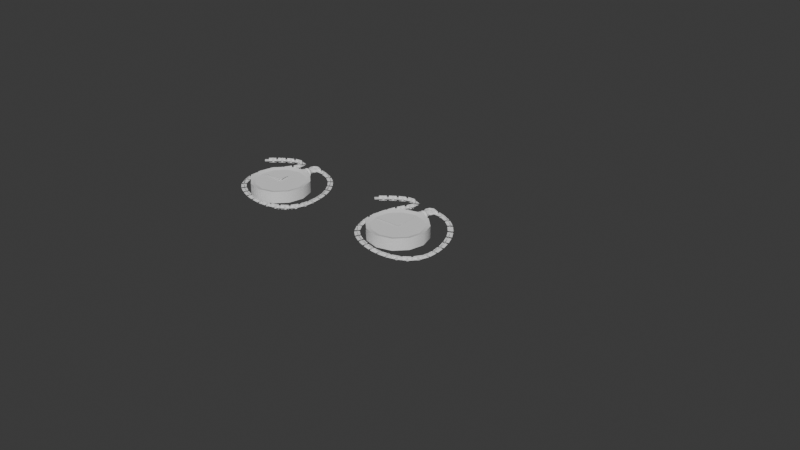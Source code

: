 # Source: watch.blend  (saved by Blender 4.2.66; exported with 4.5.12 LTS)
import bpy
from mathutils import Matrix  # noqa: F401  (used for matrix-valued properties, if any)

bpy.ops.wm.read_factory_settings(use_empty=True)
scene = bpy.context.scene
scene.name = 'Scene'

# ---- collections
col_collection = bpy.data.collections.new('Collection'); scene.collection.children.link(col_collection)

# ---- world
world_world = bpy.data.worlds.new('World'); scene.world = world_world
world_world.use_nodes = True; world_world.node_tree.nodes.clear()
_N = world_world.node_tree.nodes; _L = world_world.node_tree.links
n0 = _N.new('ShaderNodeOutputWorld'); n0.name = 'World Output'; n0.location = (300, 300)
n1 = _N.new('ShaderNodeBackground'); n1.name = 'Background'; n1.location = (10, 300)
n1.inputs[0].default_value = (0.05088, 0.05088, 0.05088, 1.0)
_L.new(n1.outputs[0], n0.inputs[0])
n0.is_active_output = True
world_world.color = (0.05088, 0.05088, 0.05088)
world_world.sun_shadow_jitter_overblur = 0.0

# ---- meshes
me_plane_004 = bpy.data.meshes.new('Plane.004')
me_plane_004.from_pydata([(0.01555, -0.03682, 0.01915), (-0.1477, -0.03682, 0.01915), (0.01555, -0.03682, -0.01915), (-0.1477, -0.03682, -0.01915), (0.01915, -0.03422, -0.01555), (0.01915, -0.03422, 0.1477), (-0.01915, -0.03422, -0.01555), (-0.01915, -0.03422, 0.1477), (-0.04361, 2.382e-08, 0.3155), (-0.04106, -0.006168, 0.3155), (-0.03489, -0.008723, 0.3155), (-0.02872, -0.006168, 0.3155), (-0.02617, 2.382e-08, 0.3155), (-0.02872, 0.006168, 0.3155), (-0.03489, 0.008723, 0.3155), (-0.04106, 0.006168, 0.3155), (-0.03084, 2.149e-08, 0.2847), (-0.02903, -0.006168, 0.2865), (-0.02467, -0.008723, 0.2908), (-0.02031, -0.006168, 0.2952), (-0.0185, 2.242e-08, 0.297), (-0.02031, 0.006168, 0.2952), (-0.02467, 0.008723, 0.2908), (-0.02903, 0.006168, 0.2865), (-4.105e-08, 2.053e-08, 0.2719), (-4.144e-08, -0.006168, 0.2744), (-4.237e-08, -0.008723, 0.2806), (-4.33e-08, -0.006168, 0.2868), (-4.369e-08, 2.184e-08, 0.2893), (-4.33e-08, 0.006168, 0.2868), (-4.237e-08, 0.008723, 0.2806), (-4.144e-08, 0.006168, 0.2744), (0.03084, 2.149e-08, 0.2847), (0.02903, -0.006168, 0.2865), (0.02467, -0.008723, 0.2908), (0.02031, -0.006168, 0.2952), (0.0185, 2.242e-08, 0.297), (0.02031, 0.006168, 0.2952), (0.02467, 0.008723, 0.2908), (0.02903, 0.006168, 0.2865), (0.04361, 2.382e-08, 0.3155), (0.04106, -0.006168, 0.3155), (0.03489, -0.008723, 0.3155), (0.02872, -0.006168, 0.3155), (0.02617, 2.382e-08, 0.3155), (0.02872, 0.006168, 0.3155), (0.03489, 0.008723, 0.3155), (0.04106, 0.006168, 0.3155), (0.03084, 2.615e-08, 0.3463), (0.02903, -0.006168, 0.3445), (0.02467, -0.008723, 0.3402), (0.02031, -0.006168, 0.3358), (0.0185, 2.522e-08, 0.334), (0.02031, 0.006168, 0.3358), (0.02467, 0.008723, 0.3402), (0.02903, 0.006168, 0.3445), (-5.423e-08, 2.711e-08, 0.3591), (-5.384e-08, -0.006168, 0.3566), (-5.291e-08, -0.008723, 0.3504), (-5.198e-08, -0.006168, 0.3442), (-5.159e-08, 2.58e-08, 0.3417), (-5.198e-08, 0.006168, 0.3442), (-5.291e-08, 0.008723, 0.3504), (-5.384e-08, 0.006168, 0.3566), (-0.03084, 2.615e-08, 0.3463), (-0.02903, -0.006168, 0.3445), (-0.02467, -0.008723, 0.3402), (-0.02031, -0.006168, 0.3358), (-0.0185, 2.522e-08, 0.334), (-0.02031, 0.006168, 0.3358), (-0.02467, 0.008723, 0.3402), (-0.02903, 0.006168, 0.3445), (-2.642e-08, -0.03498, 0.175), (-3.589e-08, -0.02369, 0.2377), (-0.01749, -0.0303, 0.175), (-0.01185, -0.02052, 0.2377), (-0.0303, -0.01749, 0.175), (-0.02052, -0.01185, 0.2377), (-0.03498, 1.212e-08, 0.175), (-0.02369, 1.904e-08, 0.2377), (-0.0303, 0.01749, 0.175), (-0.02052, 0.01185, 0.2377), (-0.01749, 0.0303, 0.175), (-0.01185, 0.02052, 0.2377), (-2.642e-08, 0.03498, 0.175), (-3.589e-08, 0.02369, 0.2377), (0.01749, 0.0303, 0.175), (0.01185, 0.02052, 0.2377), (0.0303, 0.01749, 0.175), (0.02052, 0.01185, 0.2377), (0.03498, 1.212e-08, 0.175), (0.02369, 1.904e-08, 0.2377), (0.0303, -0.01749, 0.175), (0.02052, -0.01185, 0.2377), (0.01749, -0.0303, 0.175), (0.01185, -0.02052, 0.2377), (-0.01749, -0.0303, 0.225), (-3.397e-08, -0.03498, 0.225), (-0.0303, -0.01749, 0.225), (-0.03498, 1.808e-08, 0.225), (-0.0303, 0.01749, 0.225), (-0.01749, 0.0303, 0.225), (-3.397e-08, 0.03498, 0.225), (0.01749, 0.0303, 0.225), (0.0303, 0.01749, 0.225), (0.03498, 1.808e-08, 0.225), (0.0303, -0.01749, 0.225), (0.01749, -0.0303, 0.225), (-0.0156, -0.02702, 0.2501), (-3.777e-08, -0.0312, 0.2501), (-0.02702, -0.0156, 0.2501), (-0.0312, 2.055e-08, 0.2501), (-0.02702, 0.0156, 0.2501), (-0.0156, 0.02702, 0.2501), (-3.777e-08, 0.0312, 0.2501), (0.0156, 0.02702, 0.2501), (0.02702, 0.0156, 0.2501), (0.0312, 2.055e-08, 0.2501), (0.02702, -0.0156, 0.2501), (0.0156, -0.02702, 0.2501), (-0.01028, -0.01781, 0.2653), (-4.007e-08, -0.02056, 0.2653), (-0.01781, -0.01028, 0.2653), (-0.02057, 2.252e-08, 0.2653), (-0.01781, 0.01028, 0.2653), (-0.01028, 0.01781, 0.2653), (-4.007e-08, 0.02057, 0.2653), (0.01028, 0.01781, 0.2653), (0.01781, 0.01028, 0.2653), (0.02056, 2.252e-08, 0.2653), (0.01781, -0.01028, 0.2653), (0.01028, -0.01781, 0.2653), (-0.01028, -0.01781, 0.3056), (-4.614e-08, -0.02056, 0.3056), (-0.01781, -0.01028, 0.3056), (-0.02057, 2.731e-08, 0.3056), (-0.01781, 0.01028, 0.3056), (-0.01028, 0.01781, 0.3056), (-4.614e-08, 0.02057, 0.3056), (0.01028, 0.01781, 0.3056), (0.01781, 0.01028, 0.3056), (0.02056, 2.731e-08, 0.3056), (0.01781, -0.01028, 0.3056), (0.01028, -0.01781, 0.3056), (3.02e-08, 0.04039, -0.2), (3.02e-08, -0.04039, -0.2), (-0.1, 0.04039, -0.1732), (-0.1, -0.04039, -0.1732), (-0.1732, 0.04039, -0.1), (-0.1732, -0.04039, -0.1), (-0.2, 0.04039, -3.63e-08), (-0.2, -0.04039, -2.41e-08), (-0.1732, 0.04039, 0.1), (-0.1732, -0.04039, 0.1), (-0.1, 0.04039, 0.1732), (-0.1, -0.04039, 0.1732), (-3.02e-08, 0.04039, 0.2), (-3.02e-08, -0.04039, 0.2), (0.1, 0.04039, 0.1732), (0.1, -0.04039, 0.1732), (0.1732, 0.04039, 0.1), (0.1732, -0.04039, 0.1), (0.2, 0.04039, 2.41e-08), (0.2, -0.04039, 3.63e-08), (0.1732, 0.04039, -0.1), (0.1732, -0.04039, -0.1), (0.1, 0.04039, -0.1732), (0.1, -0.04039, -0.1732), (2.62e-08, 0.04861, -0.1735), (-0.08676, 0.04861, -0.1503), (-0.08441, -0.03222, -0.1462), (2.549e-08, -0.03222, -0.1688), (-0.1503, 0.04861, -0.08676), (-0.1462, -0.03222, -0.08441), (-0.1735, 0.04861, -3.354e-08), (-0.1688, -0.03222, -2.063e-08), (-0.1503, 0.04861, 0.08676), (-0.1462, -0.03222, 0.08441), (-0.08676, 0.04861, 0.1503), (-0.08441, -0.03222, 0.1462), (-2.62e-08, 0.04861, 0.1735), (-2.549e-08, -0.03222, 0.1688), (0.08676, 0.04861, 0.1503), (0.08441, -0.03222, 0.1462), (0.1503, 0.04861, 0.08676), (0.1462, -0.03222, 0.08441), (0.1735, 0.04861, 1.886e-08), (0.1688, -0.03222, 3.035e-08), (0.1503, 0.04861, -0.08676), (0.1462, -0.03222, -0.08441), (0.08676, 0.04861, -0.1503), (0.08441, -0.03222, -0.1462)], [], [(0, 1, 3, 2), (4, 5, 7, 6), (8, 16, 17, 9), (9, 17, 18, 10), (10, 18, 19, 11), (11, 19, 20, 12), (12, 20, 21, 13), (13, 21, 22, 14), (14, 22, 23, 15), (15, 23, 16, 8), (16, 24, 25, 17), (17, 25, 26, 18), (18, 26, 27, 19), (19, 27, 28, 20), (20, 28, 29, 21), (21, 29, 30, 22), (22, 30, 31, 23), (23, 31, 24, 16), (24, 32, 33, 25), (25, 33, 34, 26), (26, 34, 35, 27), (27, 35, 36, 28), (28, 36, 37, 29), (29, 37, 38, 30), (30, 38, 39, 31), (31, 39, 32, 24), (32, 40, 41, 33), (33, 41, 42, 34), (34, 42, 43, 35), (35, 43, 44, 36), (36, 44, 45, 37), (37, 45, 46, 38), (38, 46, 47, 39), (39, 47, 40, 32), (40, 48, 49, 41), (41, 49, 50, 42), (42, 50, 51, 43), (43, 51, 52, 44), (44, 52, 53, 45), (45, 53, 54, 46), (46, 54, 55, 47), (47, 55, 48, 40), (48, 56, 57, 49), (49, 57, 58, 50), (50, 58, 59, 51), (51, 59, 60, 52), (52, 60, 61, 53), (53, 61, 62, 54), (54, 62, 63, 55), (55, 63, 56, 48), (56, 64, 65, 57), (57, 65, 66, 58), (58, 66, 67, 59), (59, 67, 68, 60), (60, 68, 69, 61), (61, 69, 70, 62), (62, 70, 71, 63), (63, 71, 64, 56), (64, 8, 9, 65), (65, 9, 10, 66), (66, 10, 11, 67), (67, 11, 12, 68), (68, 12, 13, 69), (69, 13, 14, 70), (70, 14, 15, 71), (71, 15, 8, 64), (72, 97, 96, 74), (74, 96, 98, 76), (76, 98, 99, 78), (78, 99, 100, 80), (80, 100, 101, 82), (82, 101, 102, 84), (84, 102, 103, 86), (86, 103, 104, 88), (88, 104, 105, 90), (90, 105, 106, 92), (95, 93, 118, 119), (92, 106, 107, 94), (94, 107, 97, 72), (73, 75, 96, 97), (75, 77, 98, 96), (77, 79, 99, 98), (79, 81, 100, 99), (81, 83, 101, 100), (83, 85, 102, 101), (85, 87, 103, 102), (87, 89, 104, 103), (89, 91, 105, 104), (91, 93, 106, 105), (93, 95, 107, 106), (95, 73, 97, 107), (112, 111, 123, 124), (75, 73, 109, 108), (89, 87, 115, 116), (83, 81, 112, 113), (73, 95, 119, 109), (77, 75, 108, 110), (91, 89, 116, 117), (85, 83, 113, 114), (79, 77, 110, 111), (93, 91, 117, 118), (87, 85, 114, 115), (81, 79, 111, 112), (124, 123, 135, 136), (119, 118, 130, 131), (108, 109, 121, 120), (116, 115, 127, 128), (113, 112, 124, 125), (109, 119, 131, 121), (110, 108, 120, 122), (117, 116, 128, 129), (114, 113, 125, 126), (111, 110, 122, 123), (118, 117, 129, 130), (115, 114, 126, 127), (132, 133, 143, 142, 141, 140, 139, 138, 137, 136, 135, 134), (131, 130, 142, 143), (120, 121, 133, 132), (128, 127, 139, 140), (125, 124, 136, 137), (121, 131, 143, 133), (122, 120, 132, 134), (129, 128, 140, 141), (126, 125, 137, 138), (123, 122, 134, 135), (130, 129, 141, 142), (127, 126, 138, 139), (144, 145, 147, 146), (146, 147, 149, 148), (148, 149, 151, 150), (150, 151, 153, 152), (152, 153, 155, 154), (154, 155, 157, 156), (156, 157, 159, 158), (158, 159, 161, 160), (160, 161, 163, 162), (162, 163, 165, 164), (161, 159, 183, 185), (164, 165, 167, 166), (166, 167, 145, 144), (151, 149, 173, 175), (170, 171, 191, 189, 187, 185, 183, 181, 179, 177, 175, 173), (168, 169, 172, 174, 176, 178, 180, 182, 184, 186, 188, 190), (147, 145, 171, 170), (154, 156, 180, 178), (164, 166, 190, 188), (157, 155, 179, 181), (167, 165, 189, 191), (150, 152, 176, 174), (160, 162, 186, 184), (153, 151, 175, 177), (163, 161, 185, 187), (146, 148, 172, 169), (156, 158, 182, 180), (166, 144, 168, 190), (149, 147, 170, 173), (159, 157, 181, 183), (145, 167, 191, 171), (152, 154, 178, 176), (162, 164, 188, 186), (155, 153, 177, 179), (165, 163, 187, 189), (148, 150, 174, 172), (158, 160, 184, 182), (144, 146, 169, 168)])
me_plane_004.polygons.foreach_set('use_smooth', [0, 0, 1, 1, 1, 1, 1, 1, 1, 1, 1, 1, 1, 1, 1, 1, 1, 1, 1, 1, 1, 1, 1, 1, 1, 1, 1, 1, 1, 1, 1, 1, 1, 1, 1, 1, 1, 1, 1, 1, 1, 1, 1, 1, 1, 1, 1, 1, 1, 1, 1, 1, 1, 1, 1, 1, 1, 1, 1, 1, 1, 1, 1, 1, 1, 1, 1, 1, 1, 1, 1, 1, 1, 1, 1, 1, 1, 1, 1, 1, 1, 1, 1, 1, 1, 1, 1, 1, 1, 1, 1, 1, 1, 1, 1, 1, 1, 1, 1, 1, 1, 1, 1, 1, 1, 1, 1, 1, 1, 1, 1, 1, 1, 1, 1, 1, 1, 1, 1, 1, 1, 1, 1, 1, 1, 1, 1, 1, 1, 1, 1, 1, 1, 1, 1, 1, 1, 1, 1, 1, 1, 1, 1, 1, 1, 1, 1, 1, 1, 1, 1, 1, 1, 1, 1, 1, 1, 1, 1, 1, 1, 1, 1, 1, 1])
_k = set([(72, 74), (72, 94), (73, 75), (73, 95), (74, 76), (75, 77), (76, 78), (77, 79), (78, 80), (79, 81), (80, 82), (81, 83), (82, 84), (83, 85), (84, 86), (85, 87), (86, 88), (87, 89), (88, 90), (89, 91), (90, 92), (91, 93), (92, 94), (93, 95), (96, 97), (96, 98), (97, 107), (98, 99), (99, 100), (100, 101), (101, 102), (102, 103), (103, 104), (104, 105), (105, 106), (106, 107), (108, 109), (108, 110), (109, 119), (110, 111), (111, 112), (112, 113), (113, 114), (114, 115), (115, 116), (116, 117), (117, 118), (118, 119), (120, 121), (120, 122), (121, 131), (122, 123), (123, 124), (124, 125), (125, 126), (126, 127), (127, 128), (128, 129), (129, 130), (130, 131), (132, 133), (132, 134), (133, 143), (134, 135), (135, 136), (136, 137), (137, 138), (138, 139), (139, 140), (140, 141), (141, 142), (142, 143), (144, 146), (144, 166), (145, 147), (145, 167), (146, 148), (147, 149), (148, 150), (149, 151), (150, 152), (151, 153), (152, 154), (153, 155), (154, 156), (155, 157), (156, 158), (157, 159), (158, 160), (159, 161), (160, 162), (161, 163), (162, 164), (163, 165), (164, 166), (165, 167), (168, 169), (168, 190), (169, 172), (170, 171), (170, 173), (171, 191), (172, 174), (173, 175), (174, 176), (175, 177), (176, 178), (177, 179), (178, 180), (179, 181), (180, 182), (181, 183), (182, 184), (183, 185), (184, 186), (185, 187), (186, 188), (187, 189), (188, 190), (189, 191)])
me_plane_004.attributes.new('sharp_edge', 'BOOLEAN', 'EDGE').data.foreach_set('value', [ (min(e.vertices), max(e.vertices)) in _k for e in me_plane_004.edges])
_uv = me_plane_004.uv_layers.new(name='UVMap')
_uv.uv.foreach_set('vector', [0.8126, 0.3839, 0.8126, 0.6793, 0.7433, 0.6793, 0.7433, 0.3839, 0.8133, 0.6878, 0.8133, 0.9833, 0.744, 0.9833, 0.744, 0.6878, 0.9138, 0.6836, 0.9138, 0.607, 0.9329, 0.607, 0.9329, 0.6836, 0.9329, 0.6836, 0.9329, 0.607, 0.952, 0.607, 0.952, 0.6836, 0.952, 0.6836, 0.952, 0.607, 0.9711, 0.607, 0.9711, 0.6836, 0.9711, 0.6836, 0.9711, 0.607, 0.9902, 0.607, 0.9902, 0.6836, 0.8374, 0.6836, 0.8374, 0.607, 0.8565, 0.607, 0.8565, 0.6836, 0.8565, 0.6836, 0.8565, 0.607, 0.8756, 0.607, 0.8756, 0.6836, 0.8756, 0.6836, 0.8756, 0.607, 0.8947, 0.607, 0.8947, 0.6836, 0.8947, 0.6836, 0.8947, 0.607, 0.9138, 0.607, 0.9138, 0.6836, 0.9138, 0.607, 0.9138, 0.5304, 0.9329, 0.5304, 0.9329, 0.607, 0.9329, 0.607, 0.9329, 0.5304, 0.952, 0.5304, 0.952, 0.607, 0.952, 0.607, 0.952, 0.5304, 0.9711, 0.5304, 0.9711, 0.607, 0.9711, 0.607, 0.9711, 0.5304, 0.9902, 0.5304, 0.9902, 0.607, 0.8374, 0.607, 0.8374, 0.5304, 0.8565, 0.5304, 0.8565, 0.607, 0.8565, 0.607, 0.8565, 0.5304, 0.8756, 0.5304, 0.8756, 0.607, 0.8756, 0.607, 0.8756, 0.5304, 0.8947, 0.5304, 0.8947, 0.607, 0.8947, 0.607, 0.8947, 0.5304, 0.9138, 0.5304, 0.9138, 0.607, 0.9138, 0.5304, 0.9138, 0.4539, 0.9329, 0.4539, 0.9329, 0.5304, 0.9329, 0.5304, 0.9329, 0.4539, 0.952, 0.4539, 0.952, 0.5304, 0.952, 0.5304, 0.952, 0.4539, 0.9711, 0.4539, 0.9711, 0.5304, 0.9711, 0.5304, 0.9711, 0.4539, 0.9902, 0.4539, 0.9902, 0.5304, 0.8374, 0.5304, 0.8374, 0.4539, 0.8565, 0.4539, 0.8565, 0.5304, 0.8565, 0.5304, 0.8565, 0.4539, 0.8756, 0.4539, 0.8756, 0.5304, 0.8756, 0.5304, 0.8756, 0.4539, 0.8947, 0.4539, 0.8947, 0.5304, 0.8947, 0.5304, 0.8947, 0.4539, 0.9138, 0.4539, 0.9138, 0.5304, 0.9138, 0.4539, 0.9138, 0.3773, 0.9329, 0.3773, 0.9329, 0.4539, 0.9329, 0.4539, 0.9329, 0.3773, 0.952, 0.3773, 0.952, 0.4539, 0.952, 0.4539, 0.952, 0.3773, 0.9711, 0.3773, 0.9711, 0.4539, 0.9711, 0.4539, 0.9711, 0.3773, 0.9902, 0.3773, 0.9902, 0.4539, 0.8374, 0.4539, 0.8374, 0.3773, 0.8565, 0.3773, 0.8565, 0.4539, 0.8565, 0.4539, 0.8565, 0.3773, 0.8756, 0.3773, 0.8756, 0.4539, 0.8756, 0.4539, 0.8756, 0.3773, 0.8947, 0.3773, 0.8947, 0.4539, 0.8947, 0.4539, 0.8947, 0.3773, 0.9138, 0.3773, 0.9138, 0.4539, 0.9138, 0.9899, 0.9138, 0.9133, 0.9329, 0.9133, 0.9329, 0.9899, 0.9329, 0.9899, 0.9329, 0.9133, 0.952, 0.9133, 0.952, 0.9899, 0.952, 0.9899, 0.952, 0.9133, 0.9711, 0.9133, 0.9711, 0.9899, 0.9711, 0.9899, 0.9711, 0.9133, 0.9902, 0.9133, 0.9902, 0.9899, 0.8374, 0.9899, 0.8374, 0.9133, 0.8565, 0.9133, 0.8565, 0.9899, 0.8565, 0.9899, 0.8565, 0.9133, 0.8756, 0.9133, 0.8756, 0.9899, 0.8756, 0.9899, 0.8756, 0.9133, 0.8947, 0.9133, 0.8947, 0.9899, 0.8947, 0.9899, 0.8947, 0.9133, 0.9138, 0.9133, 0.9138, 0.9899, 0.9138, 0.9133, 0.9138, 0.8367, 0.9329, 0.8367, 0.9329, 0.9133, 0.9329, 0.9133, 0.9329, 0.8367, 0.952, 0.8367, 0.952, 0.9133, 0.952, 0.9133, 0.952, 0.8367, 0.9711, 0.8367, 0.9711, 0.9133, 0.9711, 0.9133, 0.9711, 0.8367, 0.9902, 0.8367, 0.9902, 0.9133, 0.8374, 0.9133, 0.8374, 0.8367, 0.8565, 0.8367, 0.8565, 0.9133, 0.8565, 0.9133, 0.8565, 0.8367, 0.8756, 0.8367, 0.8756, 0.9133, 0.8756, 0.9133, 0.8756, 0.8367, 0.8947, 0.8367, 0.8947, 0.9133, 0.8947, 0.9133, 0.8947, 0.8367, 0.9138, 0.8367, 0.9138, 0.9133, 0.9138, 0.8367, 0.9138, 0.7602, 0.9329, 0.7602, 0.9329, 0.8367, 0.9329, 0.8367, 0.9329, 0.7602, 0.952, 0.7602, 0.952, 0.8367, 0.952, 0.8367, 0.952, 0.7602, 0.9711, 0.7602, 0.9711, 0.8367, 0.9711, 0.8367, 0.9711, 0.7602, 0.9902, 0.7602, 0.9902, 0.8367, 0.8374, 0.8367, 0.8374, 0.7602, 0.8565, 0.7602, 0.8565, 0.8367, 0.8565, 0.8367, 0.8565, 0.7602, 0.8756, 0.7602, 0.8756, 0.8367, 0.8756, 0.8367, 0.8756, 0.7602, 0.8947, 0.7602, 0.8947, 0.8367, 0.8947, 0.8367, 0.8947, 0.7602, 0.9138, 0.7602, 0.9138, 0.8367, 0.9138, 0.7602, 0.9138, 0.6836, 0.9329, 0.6836, 0.9329, 0.7602, 0.9329, 0.7602, 0.9329, 0.6836, 0.952, 0.6836, 0.952, 0.7602, 0.952, 0.7602, 0.952, 0.6836, 0.9711, 0.6836, 0.9711, 0.7602, 0.9711, 0.7602, 0.9711, 0.6836, 0.9902, 0.6836, 0.9902, 0.7602, 0.8374, 0.7602, 0.8374, 0.6836, 0.8565, 0.6836, 0.8565, 0.7602, 0.8565, 0.7602, 0.8565, 0.6836, 0.8756, 0.6836, 0.8756, 0.7602, 0.8756, 0.7602, 0.8756, 0.6836, 0.8947, 0.6836, 0.8947, 0.7602, 0.8947, 0.7602, 0.8947, 0.6836, 0.9138, 0.6836, 0.9138, 0.7602, 0.9941, 0.1268, 0.8944, 0.1268, 0.8944, 0.1564, 0.9941, 0.1564, 0.9941, 0.1564, 0.8944, 0.1564, 0.8944, 0.186, 0.9941, 0.186, 0.9941, 0.186, 0.8944, 0.186, 0.8944, 0.2155, 0.9941, 0.2155, 0.9941, 0.2155, 0.8944, 0.2155, 0.8944, 0.2451, 0.9941, 0.2451, 0.9941, 0.2451, 0.8944, 0.2451, 0.8944, 0.2747, 0.9941, 0.2747, 0.9941, 0.2747, 0.8944, 0.2747, 0.8944, 0.3043, 0.9941, 0.3043, 0.9941, 0.3043, 0.8944, 0.3043, 0.8944, 0.3338, 0.9941, 0.3338, 0.9941, 0.3338, 0.8944, 0.3338, 0.8944, 0.3634, 0.9941, 0.3634, 0.9941, 0.008523, 0.8944, 0.008523, 0.8944, 0.0381, 0.9941, 0.0381, 0.9941, 0.0381, 0.8944, 0.0381, 0.8944, 0.06767, 0.9941, 0.06767, 0.8606, 0.09725, 0.8606, 0.06767, 0.8317, 0.06767, 0.8317, 0.09725, 0.9941, 0.06767, 0.8944, 0.06767, 0.8944, 0.09725, 0.9941, 0.09725, 0.9941, 0.09725, 0.8944, 0.09725, 0.8944, 0.1268, 0.9941, 0.1268, 0.8606, 0.1268, 0.8606, 0.1564, 0.8944, 0.1564, 0.8944, 0.1268, 0.8606, 0.1564, 0.8606, 0.186, 0.8944, 0.186, 0.8944, 0.1564, 0.8606, 0.186, 0.8606, 0.2155, 0.8944, 0.2155, 0.8944, 0.186, 0.8606, 0.2155, 0.8606, 0.2451, 0.8944, 0.2451, 0.8944, 0.2155, 0.8606, 0.2451, 0.8606, 0.2747, 0.8944, 0.2747, 0.8944, 0.2451, 0.8606, 0.2747, 0.8606, 0.3043, 0.8944, 0.3043, 0.8944, 0.2747, 0.8606, 0.3043, 0.8606, 0.3338, 0.8944, 0.3338, 0.8944, 0.3043, 0.8606, 0.3338, 0.8606, 0.3634, 0.8944, 0.3634, 0.8944, 0.3338, 0.8606, 0.008523, 0.8606, 0.0381, 0.8944, 0.0381, 0.8944, 0.008523, 0.8606, 0.0381, 0.8606, 0.06767, 0.8944, 0.06767, 0.8944, 0.0381, 0.8606, 0.06767, 0.8606, 0.09725, 0.8944, 0.09725, 0.8944, 0.06767, 0.8606, 0.09725, 0.8606, 0.1268, 0.8944, 0.1268, 0.8944, 0.09725, 0.8317, 0.2451, 0.8317, 0.2155, 0.7947, 0.2155, 0.7947, 0.2451, 0.8606, 0.1564, 0.8606, 0.1268, 0.8317, 0.1268, 0.8317, 0.1564, 0.8606, 0.3634, 0.8606, 0.3338, 0.8317, 0.3338, 0.8317, 0.3634, 0.8606, 0.2747, 0.8606, 0.2451, 0.8317, 0.2451, 0.8317, 0.2747, 0.8606, 0.1268, 0.8606, 0.09725, 0.8317, 0.09725, 0.8317, 0.1268, 0.8606, 0.186, 0.8606, 0.1564, 0.8317, 0.1564, 0.8317, 0.186, 0.8606, 0.0381, 0.8606, 0.008523, 0.8317, 0.008523, 0.8317, 0.0381, 0.8606, 0.3043, 0.8606, 0.2747, 0.8317, 0.2747, 0.8317, 0.3043, 0.8606, 0.2155, 0.8606, 0.186, 0.8317, 0.186, 0.8317, 0.2155, 0.8606, 0.06767, 0.8606, 0.0381, 0.8317, 0.0381, 0.8317, 0.06767, 0.8606, 0.3338, 0.8606, 0.3043, 0.8317, 0.3043, 0.8317, 0.3338, 0.8606, 0.2451, 0.8606, 0.2155, 0.8317, 0.2155, 0.8317, 0.2451, 0.7947, 0.2451, 0.7947, 0.2155, 0.7146, 0.2155, 0.7146, 0.2451, 0.8317, 0.09725, 0.8317, 0.06767, 0.7947, 0.06767, 0.7947, 0.09725, 0.8317, 0.1564, 0.8317, 0.1268, 0.7947, 0.1268, 0.7947, 0.1564, 0.8317, 0.3634, 0.8317, 0.3338, 0.7947, 0.3338, 0.7947, 0.3634, 0.8317, 0.2747, 0.8317, 0.2451, 0.7947, 0.2451, 0.7947, 0.2747, 0.8317, 0.1268, 0.8317, 0.09725, 0.7947, 0.09725, 0.7947, 0.1268, 0.8317, 0.186, 0.8317, 0.1564, 0.7947, 0.1564, 0.7947, 0.186, 0.8317, 0.0381, 0.8317, 0.008523, 0.7947, 0.008523, 0.7947, 0.0381, 0.8317, 0.3043, 0.8317, 0.2747, 0.7947, 0.2747, 0.7947, 0.3043, 0.8317, 0.2155, 0.8317, 0.186, 0.7947, 0.186, 0.7947, 0.2155, 0.8317, 0.06767, 0.8317, 0.0381, 0.7947, 0.0381, 0.7947, 0.06767, 0.8317, 0.3338, 0.8317, 0.3043, 0.7947, 0.3043, 0.7947, 0.3338, 0.7734, 0.4154, 0.7732, 0.4155, 0.7728, 0.4155, 0.7726, 0.4154, 0.7724, 0.4151, 0.7724, 0.4148, 0.7726, 0.4145, 0.7728, 0.4143, 0.7732, 0.4143, 0.7734, 0.4145, 0.7736, 0.4148, 0.7736, 0.4151, 0.7947, 0.09725, 0.7947, 0.06767, 0.7146, 0.06767, 0.7146, 0.09725, 0.7947, 0.1564, 0.7947, 0.1268, 0.7146, 0.1268, 0.7146, 0.1564, 0.7947, 0.3634, 0.7947, 0.3338, 0.7146, 0.3338, 0.7146, 0.3634, 0.7947, 0.2747, 0.7947, 0.2451, 0.7146, 0.2451, 0.7146, 0.2747, 0.7947, 0.1268, 0.7947, 0.09725, 0.7146, 0.09725, 0.7146, 0.1268, 0.7947, 0.186, 0.7947, 0.1564, 0.7146, 0.1564, 0.7146, 0.186, 0.7947, 0.0381, 0.7947, 0.008523, 0.7146, 0.008523, 0.7146, 0.0381, 0.7947, 0.3043, 0.7947, 0.2747, 0.7146, 0.2747, 0.7146, 0.3043, 0.7947, 0.2155, 0.7947, 0.186, 0.7146, 0.186, 0.7146, 0.2155, 0.7947, 0.06767, 0.7947, 0.0381, 0.7146, 0.0381, 0.7146, 0.06767, 0.7947, 0.3338, 0.7947, 0.3043, 0.7146, 0.3043, 0.7146, 0.3338, 0.104, 0.7986, 0.0001575, 0.7986, 0.0001575, 0.6655, 0.104, 0.6655, 0.104, 0.6655, 0.0001575, 0.6655, 0.0001575, 0.5325, 0.104, 0.5325, 0.104, 0.5325, 0.0001575, 0.5325, 0.0001575, 0.3994, 0.104, 0.3994, 0.104, 0.3994, 0.0001575, 0.3994, 0.0001575, 0.2663, 0.104, 0.2663, 0.104, 0.2663, 0.0001575, 0.2663, 0.0001576, 0.1332, 0.104, 0.1332, 0.104, 0.1332, 0.0001576, 0.1332, 0.0001576, 0.0001575, 0.104, 0.0001575, 0.1043, 0.0001575, 0.2081, 0.0001575, 0.2081, 0.1332, 0.1043, 0.1332, 0.1043, 0.1332, 0.2081, 0.1332, 0.2081, 0.2663, 0.1043, 0.2663, 0.1043, 0.2663, 0.2081, 0.2663, 0.2081, 0.3994, 0.1043, 0.3994, 0.1043, 0.3994, 0.2081, 0.3994, 0.2081, 0.5325, 0.1043, 0.5325, 0.2753, 0.5672, 0.391, 0.5004, 0.4018, 0.5405, 0.3047, 0.5965, 0.1043, 0.5325, 0.2081, 0.5325, 0.2081, 0.6655, 0.1043, 0.6655, 0.1043, 0.6655, 0.2081, 0.6655, 0.2081, 0.7986, 0.1043, 0.7986, 0.7074, 0.8172, 0.6406, 0.9328, 0.6111, 0.9035, 0.6673, 0.8065, 0.5139, 0.9596, 0.4016, 0.9595, 0.3045, 0.9032, 0.2486, 0.8059, 0.2487, 0.6936, 0.3047, 0.5965, 0.4018, 0.5405, 0.5139, 0.5407, 0.6112, 0.597, 0.6672, 0.6943, 0.6673, 0.8065, 0.6111, 0.9035, 0.5165, 0.03496, 0.6164, 0.09269, 0.6738, 0.1925, 0.6734, 0.3077, 0.6158, 0.4077, 0.516, 0.4654, 0.4005, 0.4653, 0.3007, 0.4074, 0.243, 0.3076, 0.2431, 0.1924, 0.3009, 0.09261, 0.4011, 0.03506, 0.5248, 0.9998, 0.3908, 0.9998, 0.4016, 0.9595, 0.5139, 0.9596, 0.5253, 0.5001, 0.3912, 0.5001, 0.4005, 0.4653, 0.516, 0.4654, 0.2756, 0.06724, 0.3917, 0.0003739, 0.4011, 0.03506, 0.3009, 0.09261, 0.5247, 0.5005, 0.6408, 0.5674, 0.6112, 0.597, 0.5139, 0.5407, 0.2749, 0.9326, 0.2084, 0.8166, 0.2486, 0.8059, 0.3045, 0.9032, 0.7081, 0.3169, 0.6413, 0.4329, 0.6158, 0.4077, 0.6734, 0.3077, 0.2084, 0.317, 0.2085, 0.1831, 0.2431, 0.1924, 0.243, 0.3076, 0.7075, 0.6836, 0.7074, 0.8172, 0.6673, 0.8065, 0.6672, 0.6943, 0.2084, 0.6829, 0.2753, 0.5672, 0.3047, 0.5965, 0.2487, 0.6936, 0.6418, 0.06742, 0.7083, 0.1834, 0.6738, 0.1925, 0.6164, 0.09269, 0.3912, 0.5001, 0.2754, 0.4327, 0.3007, 0.4074, 0.4005, 0.4653, 0.3917, 0.0003739, 0.5258, 0.0001575, 0.5165, 0.03496, 0.4011, 0.03506, 0.6406, 0.9328, 0.5248, 0.9998, 0.5139, 0.9596, 0.6111, 0.9035, 0.391, 0.5004, 0.5247, 0.5005, 0.5139, 0.5407, 0.4018, 0.5405, 0.3908, 0.9998, 0.2749, 0.9326, 0.3045, 0.9032, 0.4016, 0.9595, 0.6413, 0.4329, 0.5253, 0.5001, 0.516, 0.4654, 0.6158, 0.4077, 0.2085, 0.1831, 0.2756, 0.06724, 0.3009, 0.09261, 0.2431, 0.1924, 0.6408, 0.5674, 0.7075, 0.6836, 0.6672, 0.6943, 0.6112, 0.597, 0.2084, 0.8166, 0.2084, 0.6829, 0.2487, 0.6936, 0.2486, 0.8059, 0.7083, 0.1834, 0.7081, 0.3169, 0.6734, 0.3077, 0.6738, 0.1925, 0.2754, 0.4327, 0.2084, 0.317, 0.243, 0.3076, 0.3007, 0.4074, 0.5258, 0.0001575, 0.6418, 0.06742, 0.6164, 0.09269, 0.5165, 0.03496])
me_plane_004.update()
me_plane_005 = bpy.data.meshes.new('Plane.005')
me_plane_005.from_pydata([(0.04821, -0.01773, 1.397e-09), (-0.0485, -0.01717, 1.397e-09), (0.04821, 0.01717, -1.397e-09), (-0.0485, 0.01773, -1.397e-09), (0.1037, 0.0, 0.01773), (0.00704, 0.0, 0.01717), (0.1037, 0.0, -0.01717), (0.00704, 0.0, -0.01773)], [], [(0, 1, 3, 2), (4, 5, 7, 6)])
_uv = me_plane_005.uv_layers.new(name='UVMap')
_uv.uv.foreach_set('vector', [0.2, 0.9763, 0.007657, 0.9763, 0.007657, 0.8491, 0.2, 0.8491, 0.2, 0.9763, 0.007657, 0.9763, 0.007657, 0.8491, 0.2, 0.8491])
me_plane_005.update()
me_plane_007 = bpy.data.meshes.new('Plane.007')
me_plane_007.from_pydata([(0.07194, -0.01425, 0.3218), (-0.02401, -0.01758, 0.3178), (0.06695, 0.02055, 0.3213), (-0.02932, 0.01721, 0.3173), (0.1298, 0.005916, 0.3361), (0.02594, 0.001924, 0.3373), (0.1194, 0.005031, 0.3016), (0.03121, 0.001639, 0.3025), (0.1908, -0.01002, 0.3105), (0.09672, -0.01278, 0.3205), (0.1861, 0.0248, 0.31), (0.09181, 0.02203, 0.32), (0.2544, 0.01008, 0.3151), (0.1562, 0.006855, 0.3332), (0.2249, 0.008554, 0.2838), (0.1417, 0.005824, 0.2991), (0.2985, -0.006685, 0.2821), (0.2146, -0.008656, 0.3067), (0.294, 0.02814, 0.2815), (0.2101, 0.02616, 0.3062), (0.3628, 0.01322, 0.2774), (0.2779, 0.01079, 0.3081), (0.3182, 0.01126, 0.2514), (0.2448, 0.009154, 0.2778), (0.3881, -0.004293, 0.2396), (0.3183, -0.005577, 0.2741), (0.3836, 0.03053, 0.239), (0.3138, 0.02924, 0.2736), (0.4472, 0.01533, 0.2267), (0.3808, 0.01368, 0.2671), (0.3926, 0.01311, 0.2065), (0.3338, 0.01165, 0.2423), (0.4573, -0.002672, 0.1877), (0.4044, -0.003329, 0.2297), (0.4528, 0.03215, 0.1872), (0.3999, 0.03149, 0.2292), (0.5109, 0.01675, 0.169), (0.4614, 0.01564, 0.215), (0.45, 0.01439, 0.1545), (0.4052, 0.01339, 0.1961), (0.5064, -0.001651, 0.1298), (0.4685, -0.001876, 0.176), (0.5018, 0.03317, 0.1294), (0.464, 0.03294, 0.1755), (0.5542, 0.01761, 0.107), (0.5207, 0.01693, 0.1564), (0.4897, 0.01518, 0.09765), (0.4589, 0.01455, 0.143), (0.5385, -0.001035, 0.06876), (0.5147, -0.0009305, 0.1175), (0.5338, 0.03378, 0.06853), (0.5101, 0.03388, 0.1171), (0.5786, 0.01807, 0.04256), (0.559, 0.01768, 0.09362), (0.5122, 0.0156, 0.03787), (0.494, 0.01524, 0.08527), (0.5547, -0.0007233, 0.005983), (0.5438, -0.0003789, 0.05601), (0.5499, 0.03409, 0.005919), (0.5391, 0.03443, 0.05581), (0.5875, 0.01827, -0.0229), (0.5804, 0.01809, 0.02909), (0.5205, 0.01579, -0.0229), (0.5139, 0.01562, 0.02529), (0.5559, -0.0006358, -0.05744), (0.5556, -0.0001409, -0.007063), (0.5511, 0.03418, -0.05721), (0.5508, 0.03467, -0.007074), (0.5777, 0.0183, -0.08932), (0.5865, 0.01825, -0.03648), (0.512, 0.01582, -0.08239), (0.5196, 0.01576, -0.03539), (0.5311, -0.0006582, -0.1195), (0.5517, -8.476e-05, -0.07036), (0.5266, 0.03416, -0.1186), (0.5469, 0.03473, -0.07001), (0.5348, 0.01826, -0.1539), (0.5721, 0.01826, -0.103), (0.4766, 0.01578, -0.1367), (0.5073, 0.01577, -0.09424), (0.4682, -0.0007235, -0.1735), (0.5203, -0.0001146, -0.1313), (0.4646, 0.03409, -0.1719), (0.5159, 0.0347, -0.1303), (0.4491, 0.01817, -0.2069), (0.5209, 0.01821, -0.1662), (0.4068, 0.01571, -0.1799), (0.4654, 0.01573, -0.1468), (0.3735, -0.0008222, -0.2132), (0.4514, -0.0001865, -0.1833), (0.3711, 0.03399, -0.2111), (0.448, 0.03463, -0.1816), (0.3341, 0.01805, -0.24), (0.4257, 0.01811, -0.2143), (0.3094, 0.01561, -0.2077), (0.387, 0.01565, -0.1859), (0.2594, -0.0009372, -0.2355), (0.3511, -0.0002905, -0.2191), (0.2582, 0.03388, -0.2331), (0.349, 0.03452, -0.2169), (0.2092, 0.01793, -0.2569), (0.3086, 0.01799, -0.2444), (0.1993, 0.0155, -0.2225), (0.2873, 0.01555, -0.2114), (0.1385, -0.001052, -0.2437), (0.2346, -0.0004066, -0.2378), (0.1382, 0.03377, -0.2412), (0.2336, 0.03441, -0.2354), (0.08188, 0.01781, -0.2609), (0.1829, 0.01787, -0.2588), (0.08374, 0.01539, -0.2261), (0.1759, 0.01544, -0.2241), (0.01668, -0.00116, -0.2414), (0.1133, -0.0005208, -0.244), (0.01707, 0.03366, -0.239), (0.1132, 0.0343, -0.2416), (-0.04405, 0.0177, -0.2541), (0.05589, 0.01775, -0.2595), (-0.0325, 0.01529, -0.2198), (0.05983, 0.01533, -0.2247), (-0.1033, -0.001254, -0.2302), (-0.008347, -0.0006264, -0.24), (-0.1023, 0.03357, -0.2279), (-0.007814, 0.03419, -0.2376), (-0.1666, 0.01762, -0.238), (-0.06925, 0.01765, -0.2506), (-0.1461, 0.01521, -0.2049), (-0.05585, 0.01524, -0.2164), (-0.2195, -0.001331, -0.2108), (-0.1279, -0.0007183, -0.2273), (-0.2178, 0.03349, -0.2086), (-0.1267, 0.0341, -0.225), (-0.2839, 0.01755, -0.2134), (-0.1908, 0.01756, -0.233), (-0.2544, 0.01515, -0.1822), (-0.1685, 0.01516, -0.2002), (-0.3289, -0.001381, -0.1828), (-0.2426, -0.000789, -0.2057), (-0.3265, 0.03344, -0.1807), (-0.2408, 0.03403, -0.2035), (-0.3936, 0.01751, -0.1795), (-0.3069, 0.0175, -0.2068), (-0.3537, 0.01512, -0.1515), (-0.2753, 0.0151, -0.1761), (-0.4258, -0.00141, -0.1443), (-0.3496, -0.0008302, -0.1753), (-0.4227, 0.03341, -0.1426), (-0.347, 0.03399, -0.1733), (-0.49, 0.01746, -0.1341), (-0.4147, 0.01747, -0.1712), (-0.4378, 0.01508, -0.1123), (-0.3726, 0.01508, -0.1441), (-0.5011, -0.001535, -0.09461), (-0.4436, -0.0008677, -0.135), (-0.4972, 0.03329, -0.09339), (-0.4403, 0.03395, -0.1334), (-0.5526, 0.01723, -0.07319), (-0.5042, 0.01739, -0.1219), (-0.4892, 0.01488, -0.06196), (-0.4492, 0.015, -0.102), (-0.5377, -0.001834, -0.03442), (-0.5124, -0.001026, -0.08298), (-0.5334, 0.03299, -0.03389), (-0.5084, 0.03379, -0.0819), (-0.5739, 0.01684, -0.005481), (-0.5605, 0.01712, -0.05947), (-0.5069, 0.01456, -0.005422), (-0.4956, 0.01479, -0.0507), (-0.5375, -0.002237, 0.02893), (-0.5407, -0.001356, -0.02139), (-0.5331, 0.03259, 0.02885), (-0.5363, 0.03347, -0.02101), (-0.5571, 0.01639, 0.06127), (-0.5713, 0.01671, 0.008476), (-0.4919, 0.01416, 0.05318), (-0.5044, 0.01444, 0.006635), (-0.5071, -0.002667, 0.09037), (-0.5323, -0.001771, 0.04174), (-0.503, 0.03217, 0.08988), (-0.528, 0.03306, 0.04157), (-0.5168, 0.01595, 0.1238), (-0.5496, 0.01626, 0.07442), (-0.4548, 0.01376, 0.1105), (-0.4851, 0.01404, 0.06501), (-0.4601, -0.003068, 0.1489), (-0.4992, -0.0022, 0.1028), (-0.4561, 0.03177, 0.1481), (-0.4951, 0.03263, 0.1022), (-0.4626, 0.01556, 0.1826), (-0.5055, 0.01583, 0.136), (-0.4037, 0.01339, 0.166), (-0.4443, 0.01364, 0.1219), (-0.4015, -0.003396, 0.2045), (-0.4485, -0.002587, 0.1605), (-0.3978, 0.03144, 0.2035), (-0.4446, 0.03225, 0.1597), (-0.3991, 0.01529, 0.238), (-0.449, 0.01547, 0.1939), (-0.3425, 0.01313, 0.2193), (-0.3906, 0.0133, 0.1768), (-0.3359, -0.003572, 0.2579), (-0.3884, -0.002893, 0.2156), (-0.3324, 0.03126, 0.2568), (-0.3847, 0.03194, 0.2146), (-0.3366, 0.01524, 0.2898), (-0.3846, 0.01521, 0.2488), (-0.2762, 0.01309, 0.2748), (-0.3283, 0.01305, 0.2299), (-0.2865, -0.003342, 0.3149), (-0.3224, -0.003024, 0.2689), (-0.2827, 0.0315, 0.3143), (-0.3189, 0.03181, 0.2678), (-0.3216, 0.01568, 0.336), (-0.3264, 0.01525, 0.3), (-0.2598, 0.01387, 0.3495), (-0.2636, 0.01311, 0.2878), (-0.3376, -0.00229, 0.3646), (-0.2856, -0.002632, 0.3278), (-0.3356, 0.03258, 0.3656), (-0.2817, 0.03221, 0.3274), (-0.3886, 0.0164, 0.3506), (-0.3278, 0.01579, 0.3424), (-0.3936, 0.0154, 0.3854), (-0.2773, 0.01419, 0.3654), (-0.4556, -0.001434, 0.3603), (-0.3614, -0.001508, 0.3675), (-0.4556, 0.03346, 0.3613), (-0.36, 0.03337, 0.3685), (-0.4921, 0.01695, 0.3334), (-0.4098, 0.01652, 0.3491), (-0.5207, 0.01609, 0.365), (-0.4218, 0.01557, 0.3834), (-0.5642, -0.001013, 0.3323), (-0.4786, -0.0007759, 0.3552), (-0.5647, 0.03388, 0.3331), (-0.4787, 0.03411, 0.3561), (-0.592, 0.01726, 0.3026), (-0.5137, 0.01702, 0.3285), (-0.63, 0.01643, 0.3314), (-0.5449, 0.01617, 0.3593), (-0.664, -0.0007922, 0.2964), (-0.5857, -0.0003918, 0.3256), (-0.6649, 0.0341, 0.2971), (-0.5863, 0.0345, 0.3264), (-0.6859, 0.01741, 0.265), (-0.6122, 0.01728, 0.2955), (-0.7289, 0.01658, 0.2918), (-0.6513, 0.01645, 0.3239), (-0.757, -0.0007101, 0.2556), (-0.6842, -0.0002006, 0.2886), (-0.758, 0.03418, 0.2562), (-0.6851, 0.03469, 0.2893), (-0.7759, 0.01746, 0.224), (-0.7051, 0.0174, 0.257), (-0.8219, 0.01663, 0.2494), (-0.7488, 0.01658, 0.2835), (-0.121, 2.382e-08, 0.3155), (-0.1161, -0.006168, 0.3155), (-0.1042, -0.008723, 0.3155), (-0.09236, -0.006168, 0.3155), (-0.08744, 2.382e-08, 0.3155), (-0.09236, 0.006168, 0.3155), (-0.1042, 0.008723, 0.3155), (-0.1161, 0.006168, 0.3155), (-0.09643, 2.149e-08, 0.2847), (-0.09295, -0.006168, 0.2865), (-0.08456, -0.008723, 0.2908), (-0.07618, -0.006168, 0.2952), (-0.0727, 2.242e-08, 0.297), (-0.07618, 0.006168, 0.2952), (-0.08456, 0.008723, 0.2908), (-0.09295, 0.006168, 0.2865), (-0.03711, 2.053e-08, 0.2719), (-0.03711, -0.006168, 0.2744), (-0.03711, -0.008723, 0.2806), (-0.03711, -0.006168, 0.2868), (-0.03711, 2.184e-08, 0.2893), (-0.03711, 0.006168, 0.2868), (-0.03711, 0.008723, 0.2806), (-0.03711, 0.006168, 0.2744), (0.02222, 2.149e-08, 0.2847), (0.01874, -0.006168, 0.2865), (0.01035, -0.008723, 0.2908), (0.001964, -0.006168, 0.2952), (-0.001511, 2.242e-08, 0.297), (0.001964, 0.006168, 0.2952), (0.01035, 0.008723, 0.2908), (0.01874, 0.006168, 0.2865), (0.04679, 2.382e-08, 0.3155), (0.04188, -0.006168, 0.3155), (0.03001, -0.008723, 0.3155), (0.01815, -0.006168, 0.3155), (0.01323, 2.382e-08, 0.3155), (0.01815, 0.006168, 0.3155), (0.03001, 0.008723, 0.3155), (0.04188, 0.006168, 0.3155), (0.02222, 2.615e-08, 0.3463), (0.01874, -0.006168, 0.3445), (0.01035, -0.008723, 0.3402), (0.001964, -0.006168, 0.3358), (-0.001511, 2.522e-08, 0.334), (0.001964, 0.006168, 0.3358), (0.01035, 0.008723, 0.3402), (0.01874, 0.006168, 0.3445), (-0.03711, 2.711e-08, 0.3591), (-0.03711, -0.006168, 0.3566), (-0.03711, -0.008723, 0.3504), (-0.03711, -0.006168, 0.3442), (-0.03711, 2.58e-08, 0.3417), (-0.03711, 0.006168, 0.3442), (-0.03711, 0.008723, 0.3504), (-0.03711, 0.006168, 0.3566), (-0.09643, 2.615e-08, 0.3463), (-0.09295, -0.006168, 0.3445), (-0.08457, -0.008723, 0.3402), (-0.07618, -0.006168, 0.3358), (-0.0727, 2.522e-08, 0.334), (-0.07618, 0.006168, 0.3358), (-0.08457, 0.008723, 0.3402), (-0.09295, 0.006168, 0.3445), (-0.03711, -0.03498, 0.175), (-0.03711, -0.02369, 0.2377), (-0.07075, -0.0303, 0.175), (-0.05989, -0.02052, 0.2377), (-0.09538, -0.01749, 0.175), (-0.07658, -0.01185, 0.2377), (-0.1044, 1.212e-08, 0.175), (-0.08268, 1.904e-08, 0.2377), (-0.09538, 0.01749, 0.175), (-0.07658, 0.01185, 0.2377), (-0.07075, 0.0303, 0.175), (-0.05989, 0.02052, 0.2377), (-0.03711, 0.03498, 0.175), (-0.03711, 0.02369, 0.2377), (-0.003459, 0.0303, 0.175), (-0.01432, 0.02052, 0.2377), (0.02117, 0.01749, 0.175), (0.002366, 0.01185, 0.2377), (0.03019, 1.212e-08, 0.175), (0.008472, 1.904e-08, 0.2377), (0.02117, -0.01749, 0.175), (0.002366, -0.01185, 0.2377), (-0.003459, -0.0303, 0.175), (-0.01432, -0.02052, 0.2377), (-0.07075, -0.0303, 0.225), (-0.03711, -0.03498, 0.225), (-0.09538, -0.01749, 0.225), (-0.1044, 1.808e-08, 0.225), (-0.09538, 0.01749, 0.225), (-0.07075, 0.0303, 0.225), (-0.03711, 0.03498, 0.225), (-0.003459, 0.0303, 0.225), (0.02117, 0.01749, 0.225), (0.03019, 1.808e-08, 0.225), (0.02117, -0.01749, 0.225), (-0.003459, -0.0303, 0.225), (-0.06711, -0.02702, 0.2501), (-0.03711, -0.0312, 0.2501), (-0.08907, -0.0156, 0.2501), (-0.09711, 2.055e-08, 0.2501), (-0.08907, 0.0156, 0.2501), (-0.06711, 0.02702, 0.2501), (-0.03711, 0.0312, 0.2501), (-0.007101, 0.02702, 0.2501), (0.01486, 0.0156, 0.2501), (0.0229, 2.055e-08, 0.2501), (0.01486, -0.0156, 0.2501), (-0.007101, -0.02702, 0.2501), (-0.05689, -0.01781, 0.2653), (-0.03711, -0.02056, 0.2653), (-0.07136, -0.01028, 0.2653), (-0.07666, 2.252e-08, 0.2653), (-0.07136, 0.01028, 0.2653), (-0.05689, 0.01781, 0.2653), (-0.03711, 0.02057, 0.2653), (-0.01733, 0.01781, 0.2653), (-0.002846, 0.01028, 0.2653), (0.002453, 2.252e-08, 0.2653), (-0.002846, -0.01028, 0.2653), (-0.01733, -0.01781, 0.2653), (-0.05689, -0.01781, 0.3056), (-0.03711, -0.02056, 0.3056), (-0.07136, -0.01028, 0.3056), (-0.07666, 2.731e-08, 0.3056), (-0.07136, 0.01028, 0.3056), (-0.05689, 0.01781, 0.3056), (-0.03711, 0.02057, 0.3056), (-0.01733, 0.01781, 0.3056), (-0.002846, 0.01028, 0.3056), (0.002453, 2.731e-08, 0.3056), (-0.002846, -0.01028, 0.3056), (-0.01733, -0.01781, 0.3056), (-0.03711, 0.04039, -0.2), (-0.03711, -0.04039, -0.2), (-0.2295, 0.04039, -0.1732), (-0.2295, -0.04039, -0.1732), (-0.3703, 0.04039, -0.1), (-0.3703, -0.04039, -0.1), (-0.4218, 0.04039, -3.63e-08), (-0.4218, -0.04039, -2.41e-08), (-0.3703, 0.04039, 0.1), (-0.3703, -0.04039, 0.1), (-0.2295, 0.04039, 0.1732), (-0.2295, -0.04039, 0.1732), (-0.03711, 0.04039, 0.2), (-0.03711, -0.04039, 0.2), (0.1553, 0.04039, 0.1732), (0.1553, -0.04039, 0.1732), (0.2961, 0.04039, 0.1), (0.2961, -0.04039, 0.1), (0.3476, 0.04039, 2.41e-08), (0.3476, -0.04039, 3.63e-08), (0.2961, 0.04039, -0.1), (0.2961, -0.04039, -0.1), (0.1553, 0.04039, -0.1732), (0.1553, -0.04039, -0.1732), (-0.03711, 0.04861, -0.1735), (-0.204, 0.04861, -0.1503), (-0.3262, 0.04861, -0.08676), (-0.3709, 0.04861, -3.354e-08), (-0.3262, 0.04861, 0.08676), (-0.204, 0.04861, 0.1503), (-0.03711, 0.04861, 0.1735), (0.1298, 0.04861, 0.1503), (0.252, 0.04861, 0.08676), (0.2967, 0.04861, 1.886e-08), (0.252, 0.04861, -0.08676), (0.1298, 0.04861, -0.1503), (-0.03711, -0.04039, -0.2), (-0.2295, -0.04039, -0.1732), (-0.3703, -0.04039, -0.1), (-0.4218, -0.04039, -2.41e-08), (-0.3703, -0.04039, 0.1), (-0.2295, -0.04039, 0.1732), (-0.03711, -0.04039, 0.2), (0.1553, -0.04039, 0.1732), (0.2961, -0.04039, 0.1), (0.3476, -0.04039, 3.63e-08), (0.2961, -0.04039, -0.1), (0.1553, -0.04039, -0.1732), (-0.1995, -0.03222, -0.1462), (-0.03711, -0.03222, -0.1688), (-0.3183, -0.03222, -0.08441), (-0.3618, -0.03222, -2.063e-08), (-0.3183, -0.03222, 0.08441), (-0.1995, -0.03222, 0.1462), (-0.03711, -0.03222, 0.1688), (0.1253, -0.03222, 0.1462), (0.2441, -0.03222, 0.08441), (0.2876, -0.03222, 3.035e-08), (0.2441, -0.03222, -0.08441), (0.1253, -0.03222, -0.1462), (-0.1995, -0.03222, -0.1462), (-0.03711, -0.03222, -0.1688), (-0.3183, -0.03222, -0.08441), (-0.3618, -0.03222, -2.063e-08), (-0.3183, -0.03222, 0.08441), (-0.1995, -0.03222, 0.1462), (-0.03711, -0.03222, 0.1688), (0.1253, -0.03222, 0.1462), (0.2441, -0.03222, 0.08441), (0.2876, -0.03222, 3.035e-08), (0.2441, -0.03222, -0.08441), (0.1253, -0.03222, -0.1462), (-0.321, -0.03703, 3.204e-09), (-0.03695, -0.03425, 2.087e-09), (-0.03695, -0.03703, -0.009792), (-0.03695, -0.03703, 0.009792), (-0.03695, -0.03981, 3.504e-09), (-0.01222, -0.03703, 3.26e-09), (-0.03711, -0.04174, 0.07468), (-0.03711, -0.03896, -7.872e-05), (-0.05594, -0.04174, -7.872e-05), (-0.01827, -0.04174, -7.872e-05), (-0.03711, -0.04451, -7.872e-05), (-0.03711, -0.04174, -0.01294)], [], [(0, 1, 3, 2), (4, 5, 7, 6), (8, 9, 11, 10), (12, 13, 15, 14), (16, 17, 19, 18), (20, 21, 23, 22), (24, 25, 27, 26), (28, 29, 31, 30), (32, 33, 35, 34), (36, 37, 39, 38), (40, 41, 43, 42), (44, 45, 47, 46), (48, 49, 51, 50), (52, 53, 55, 54), (56, 57, 59, 58), (60, 61, 63, 62), (64, 65, 67, 66), (68, 69, 71, 70), (72, 73, 75, 74), (76, 77, 79, 78), (80, 81, 83, 82), (84, 85, 87, 86), (88, 89, 91, 90), (92, 93, 95, 94), (96, 97, 99, 98), (100, 101, 103, 102), (104, 105, 107, 106), (108, 109, 111, 110), (112, 113, 115, 114), (116, 117, 119, 118), (120, 121, 123, 122), (124, 125, 127, 126), (128, 129, 131, 130), (132, 133, 135, 134), (136, 137, 139, 138), (140, 141, 143, 142), (144, 145, 147, 146), (148, 149, 151, 150), (152, 153, 155, 154), (156, 157, 159, 158), (160, 161, 163, 162), (164, 165, 167, 166), (168, 169, 171, 170), (172, 173, 175, 174), (176, 177, 179, 178), (180, 181, 183, 182), (184, 185, 187, 186), (188, 189, 191, 190), (192, 193, 195, 194), (196, 197, 199, 198), (200, 201, 203, 202), (204, 205, 207, 206), (208, 209, 211, 210), (212, 213, 215, 214), (216, 217, 219, 218), (220, 221, 223, 222), (224, 225, 227, 226), (228, 229, 231, 230), (232, 233, 235, 234), (236, 237, 239, 238), (240, 241, 243, 242), (244, 245, 247, 246), (248, 249, 251, 250), (252, 253, 255, 254), (256, 264, 265, 257), (257, 265, 266, 258), (258, 266, 267, 259), (259, 267, 268, 260), (260, 268, 269, 261), (261, 269, 270, 262), (262, 270, 271, 263), (263, 271, 264, 256), (264, 272, 273, 265), (265, 273, 274, 266), (266, 274, 275, 267), (267, 275, 276, 268), (268, 276, 277, 269), (269, 277, 278, 270), (270, 278, 279, 271), (271, 279, 272, 264), (272, 280, 281, 273), (273, 281, 282, 274), (274, 282, 283, 275), (275, 283, 284, 276), (276, 284, 285, 277), (277, 285, 286, 278), (278, 286, 287, 279), (279, 287, 280, 272), (280, 288, 289, 281), (281, 289, 290, 282), (282, 290, 291, 283), (283, 291, 292, 284), (284, 292, 293, 285), (285, 293, 294, 286), (286, 294, 295, 287), (287, 295, 288, 280), (288, 296, 297, 289), (289, 297, 298, 290), (290, 298, 299, 291), (291, 299, 300, 292), (292, 300, 301, 293), (293, 301, 302, 294), (294, 302, 303, 295), (295, 303, 296, 288), (296, 304, 305, 297), (297, 305, 306, 298), (298, 306, 307, 299), (299, 307, 308, 300), (300, 308, 309, 301), (301, 309, 310, 302), (302, 310, 311, 303), (303, 311, 304, 296), (304, 312, 313, 305), (305, 313, 314, 306), (306, 314, 315, 307), (307, 315, 316, 308), (308, 316, 317, 309), (309, 317, 318, 310), (310, 318, 319, 311), (311, 319, 312, 304), (312, 256, 257, 313), (313, 257, 258, 314), (314, 258, 259, 315), (315, 259, 260, 316), (316, 260, 261, 317), (317, 261, 262, 318), (318, 262, 263, 319), (319, 263, 256, 312), (320, 345, 344, 322), (322, 344, 346, 324), (324, 346, 347, 326), (326, 347, 348, 328), (328, 348, 349, 330), (330, 349, 350, 332), (332, 350, 351, 334), (334, 351, 352, 336), (336, 352, 353, 338), (338, 353, 354, 340), (343, 341, 366, 367), (340, 354, 355, 342), (342, 355, 345, 320), (321, 323, 344, 345), (323, 325, 346, 344), (325, 327, 347, 346), (327, 329, 348, 347), (329, 331, 349, 348), (331, 333, 350, 349), (333, 335, 351, 350), (335, 337, 352, 351), (337, 339, 353, 352), (339, 341, 354, 353), (341, 343, 355, 354), (343, 321, 345, 355), (360, 359, 371, 372), (323, 321, 357, 356), (337, 335, 363, 364), (331, 329, 360, 361), (321, 343, 367, 357), (325, 323, 356, 358), (339, 337, 364, 365), (333, 331, 361, 362), (327, 325, 358, 359), (341, 339, 365, 366), (335, 333, 362, 363), (329, 327, 359, 360), (372, 371, 383, 384), (367, 366, 378, 379), (356, 357, 369, 368), (364, 363, 375, 376), (361, 360, 372, 373), (357, 367, 379, 369), (358, 356, 368, 370), (365, 364, 376, 377), (362, 361, 373, 374), (359, 358, 370, 371), (366, 365, 377, 378), (363, 362, 374, 375), (380, 381, 391, 390, 389, 388, 387, 386, 385, 384, 383, 382), (379, 378, 390, 391), (368, 369, 381, 380), (376, 375, 387, 388), (373, 372, 384, 385), (369, 379, 391, 381), (370, 368, 380, 382), (377, 376, 388, 389), (374, 373, 385, 386), (371, 370, 382, 383), (378, 377, 389, 390), (375, 374, 386, 387), (392, 393, 395, 394), (394, 395, 397, 396), (396, 397, 399, 398), (398, 399, 401, 400), (400, 401, 403, 402), (402, 403, 405, 404), (404, 405, 407, 406), (406, 407, 409, 408), (408, 409, 411, 410), (410, 411, 413, 412), (412, 413, 415, 414), (414, 415, 393, 392), (416, 417, 418, 419, 420, 421, 422, 423, 424, 425, 426, 427), (402, 404, 422, 421), (412, 414, 427, 426), (398, 400, 420, 419), (408, 410, 425, 424), (394, 396, 418, 417), (404, 406, 423, 422), (414, 392, 416, 427), (400, 402, 421, 420), (410, 412, 426, 425), (396, 398, 419, 418), (406, 408, 424, 423), (392, 394, 417, 416), (436, 435, 447, 448), (431, 430, 442, 443), (429, 428, 441, 440), (434, 433, 445, 446), (439, 438, 450, 451), (432, 431, 443, 444), (437, 436, 448, 449), (430, 429, 440, 442), (435, 434, 446, 447), (428, 439, 451, 441), (433, 432, 444, 445), (438, 437, 449, 450), (441, 451, 463, 453), (447, 446, 458, 459), (442, 440, 452, 454), (449, 448, 460, 461), (444, 443, 455, 456), (451, 450, 462, 463), (446, 445, 457, 458), (440, 441, 453, 452), (448, 447, 459, 460), (443, 442, 454, 455), (450, 449, 461, 462), (445, 444, 456, 457), (462, 461, 460, 459, 458, 457, 456, 455, 454, 452, 453, 463), (464, 468, 467), (466, 465, 469), (465, 466, 464), (464, 467, 465), (468, 464, 466), (465, 467, 469), (468, 466, 469), (467, 468, 469), (470, 474, 473), (472, 471, 475), (471, 472, 470), (470, 473, 471), (474, 470, 472), (471, 473, 475), (474, 472, 475), (473, 474, 475)])
me_plane_007.polygons.foreach_set('use_smooth', [0, 0, 0, 0, 0, 0, 0, 0, 0, 0, 0, 0, 0, 0, 0, 0, 0, 0, 0, 0, 0, 0, 0, 0, 0, 0, 0, 0, 0, 0, 0, 0, 0, 0, 0, 0, 0, 0, 0, 0, 0, 0, 0, 0, 0, 0, 0, 0, 0, 0, 0, 0, 0, 0, 0, 0, 0, 0, 0, 0, 0, 0, 0, 0, 1, 1, 1, 1, 1, 1, 1, 1, 1, 1, 1, 1, 1, 1, 1, 1, 1, 1, 1, 1, 1, 1, 1, 1, 1, 1, 1, 1, 1, 1, 1, 1, 1, 1, 1, 1, 1, 1, 1, 1, 1, 1, 1, 1, 1, 1, 1, 1, 1, 1, 1, 1, 1, 1, 1, 1, 1, 1, 1, 1, 1, 1, 1, 1, 1, 1, 1, 1, 1, 1, 1, 1, 1, 1, 1, 1, 1, 1, 1, 1, 1, 1, 1, 1, 1, 1, 1, 1, 1, 1, 1, 1, 1, 1, 1, 1, 1, 1, 1, 1, 1, 1, 1, 1, 1, 1, 1, 1, 1, 1, 1, 1, 1, 1, 1, 1, 1, 1, 1, 1, 1, 1, 1, 1, 1, 1, 1, 1, 1, 1, 1, 1, 1, 1, 1, 1, 1, 1, 1, 1, 1, 1, 1, 1, 1, 1, 1, 1, 1, 1, 1, 1, 1, 1, 1, 1, 1, 1, 1, 1, 1, 1, 1, 1, 1, 1, 1, 1, 1, 1, 1, 1, 1, 1, 1, 0, 0, 0, 0, 0, 0, 0, 0, 0, 0, 0, 0, 0, 0, 0, 0])
_k = set([(320, 322), (320, 342), (321, 323), (321, 343), (322, 324), (323, 325), (324, 326), (325, 327), (326, 328), (327, 329), (328, 330), (329, 331), (330, 332), (331, 333), (332, 334), (333, 335), (334, 336), (335, 337), (336, 338), (337, 339), (338, 340), (339, 341), (340, 342), (341, 343), (344, 345), (344, 346), (345, 355), (346, 347), (347, 348), (348, 349), (349, 350), (350, 351), (351, 352), (352, 353), (353, 354), (354, 355), (356, 357), (356, 358), (357, 367), (358, 359), (359, 360), (360, 361), (361, 362), (362, 363), (363, 364), (364, 365), (365, 366), (366, 367), (368, 369), (368, 370), (369, 379), (370, 371), (371, 372), (372, 373), (373, 374), (374, 375), (375, 376), (376, 377), (377, 378), (378, 379), (380, 381), (380, 382), (381, 391), (382, 383), (383, 384), (384, 385), (385, 386), (386, 387), (387, 388), (388, 389), (389, 390), (390, 391), (392, 394), (392, 414), (393, 395), (393, 415), (394, 396), (395, 397), (396, 398), (397, 399), (398, 400), (399, 401), (400, 402), (401, 403), (402, 404), (403, 405), (404, 406), (405, 407), (406, 408), (407, 409), (408, 410), (409, 411), (410, 412), (411, 413), (412, 414), (413, 415), (416, 417), (416, 427), (417, 418), (418, 419), (419, 420), (420, 421), (421, 422), (422, 423), (423, 424), (424, 425), (425, 426), (426, 427), (428, 429), (428, 439), (429, 430), (430, 431), (431, 432), (432, 433), (433, 434), (434, 435), (435, 436), (436, 437), (437, 438), (438, 439), (440, 441), (440, 442), (441, 451), (442, 443), (443, 444), (444, 445), (445, 446), (446, 447), (447, 448), (448, 449), (449, 450), (450, 451), (452, 453), (452, 454), (453, 463), (454, 455), (455, 456), (456, 457), (457, 458), (458, 459), (459, 460), (460, 461), (461, 462), (462, 463)])
me_plane_007.attributes.new('sharp_edge', 'BOOLEAN', 'EDGE').data.foreach_set('value', [ (min(e.vertices), max(e.vertices)) in _k for e in me_plane_007.edges])
_uv = me_plane_007.uv_layers.new(name='UVMap')
_uv.uv.foreach_set('vector', [0.2, 0.9763, 0.007657, 0.9763, 0.007657, 0.8491, 0.2, 0.8491, 0.2, 0.9763, 0.007657, 0.9763, 0.007657, 0.8491, 0.2, 0.8491, 0.2, 0.9763, 0.007657, 0.9763, 0.007657, 0.8491, 0.2, 0.8491, 0.2, 0.9763, 0.007657, 0.9763, 0.007657, 0.8491, 0.2, 0.8491, 0.2, 0.9763, 0.007657, 0.9763, 0.007657, 0.8491, 0.2, 0.8491, 0.2, 0.9763, 0.007657, 0.9763, 0.007657, 0.8491, 0.2, 0.8491, 0.2, 0.9763, 0.007657, 0.9763, 0.007657, 0.8491, 0.2, 0.8491, 0.2, 0.9763, 0.007657, 0.9763, 0.007657, 0.8491, 0.2, 0.8491, 0.2, 0.9763, 0.007657, 0.9763, 0.007657, 0.8491, 0.2, 0.8491, 0.2, 0.9763, 0.007657, 0.9763, 0.007657, 0.8491, 0.2, 0.8491, 0.2, 0.9763, 0.007657, 0.9763, 0.007657, 0.8491, 0.2, 0.8491, 0.2, 0.9763, 0.007657, 0.9763, 0.007657, 0.8491, 0.2, 0.8491, 0.2, 0.9763, 0.007657, 0.9763, 0.007657, 0.8491, 0.2, 0.8491, 0.2, 0.9763, 0.007657, 0.9763, 0.007657, 0.8491, 0.2, 0.8491, 0.2, 0.9763, 0.007657, 0.9763, 0.007657, 0.8491, 0.2, 0.8491, 0.2, 0.9763, 0.007657, 0.9763, 0.007657, 0.8491, 0.2, 0.8491, 0.2, 0.9763, 0.007657, 0.9763, 0.007657, 0.8491, 0.2, 0.8491, 0.2, 0.9763, 0.007657, 0.9763, 0.007657, 0.8491, 0.2, 0.8491, 0.2, 0.9763, 0.007657, 0.9763, 0.007657, 0.8491, 0.2, 0.8491, 0.2, 0.9763, 0.007657, 0.9763, 0.007657, 0.8491, 0.2, 0.8491, 0.2, 0.9763, 0.007657, 0.9763, 0.007657, 0.8491, 0.2, 0.8491, 0.2, 0.9763, 0.007657, 0.9763, 0.007657, 0.8491, 0.2, 0.8491, 0.2, 0.9763, 0.007657, 0.9763, 0.007657, 0.8491, 0.2, 0.8491, 0.2, 0.9763, 0.007657, 0.9763, 0.007657, 0.8491, 0.2, 0.8491, 0.2, 0.9763, 0.007657, 0.9763, 0.007657, 0.8491, 0.2, 0.8491, 0.2, 0.9763, 0.007657, 0.9763, 0.007657, 0.8491, 0.2, 0.8491, 0.2, 0.9763, 0.007657, 0.9763, 0.007657, 0.8491, 0.2, 0.8491, 0.2, 0.9763, 0.007657, 0.9763, 0.007657, 0.8491, 0.2, 0.8491, 0.2, 0.9763, 0.007657, 0.9763, 0.007657, 0.8491, 0.2, 0.8491, 0.2, 0.9763, 0.007657, 0.9763, 0.007657, 0.8491, 0.2, 0.8491, 0.2, 0.9763, 0.007657, 0.9763, 0.007657, 0.8491, 0.2, 0.8491, 0.2, 0.9763, 0.007657, 0.9763, 0.007657, 0.8491, 0.2, 0.8491, 0.2, 0.9763, 0.007657, 0.9763, 0.007657, 0.8491, 0.2, 0.8491, 0.2, 0.9763, 0.007657, 0.9763, 0.007657, 0.8491, 0.2, 0.8491, 0.2, 0.9763, 0.007657, 0.9763, 0.007657, 0.8491, 0.2, 0.8491, 0.2, 0.9763, 0.007657, 0.9763, 0.007657, 0.8491, 0.2, 0.8491, 0.2, 0.9763, 0.007657, 0.9763, 0.007657, 0.8491, 0.2, 0.8491, 0.2, 0.9763, 0.007657, 0.9763, 0.007657, 0.8491, 0.2, 0.8491, 0.2, 0.9763, 0.007657, 0.9763, 0.007657, 0.8491, 0.2, 0.8491, 0.2, 0.9763, 0.007657, 0.9763, 0.007657, 0.8491, 0.2, 0.8491, 0.2, 0.9763, 0.007657, 0.9763, 0.007657, 0.8491, 0.2, 0.8491, 0.2, 0.9763, 0.007657, 0.9763, 0.007657, 0.8491, 0.2, 0.8491, 0.2, 0.9763, 0.007657, 0.9763, 0.007657, 0.8491, 0.2, 0.8491, 0.2, 0.9763, 0.007657, 0.9763, 0.007657, 0.8491, 0.2, 0.8491, 0.2, 0.9763, 0.007657, 0.9763, 0.007657, 0.8491, 0.2, 0.8491, 0.2, 0.9763, 0.007657, 0.9763, 0.007657, 0.8491, 0.2, 0.8491, 0.2, 0.9763, 0.007657, 0.9763, 0.007657, 0.8491, 0.2, 0.8491, 0.2, 0.9763, 0.007657, 0.9763, 0.007657, 0.8491, 0.2, 0.8491, 0.2, 0.9763, 0.007657, 0.9763, 0.007657, 0.8491, 0.2, 0.8491, 0.2, 0.9763, 0.007657, 0.9763, 0.007657, 0.8491, 0.2, 0.8491, 0.2, 0.9763, 0.007657, 0.9763, 0.007657, 0.8491, 0.2, 0.8491, 0.2, 0.9763, 0.007657, 0.9763, 0.007657, 0.8491, 0.2, 0.8491, 0.2, 0.9763, 0.007657, 0.9763, 0.007657, 0.8491, 0.2, 0.8491, 0.2, 0.9763, 0.007657, 0.9763, 0.007657, 0.8491, 0.2, 0.8491, 0.2, 0.9763, 0.007657, 0.9763, 0.007657, 0.8491, 0.2, 0.8491, 0.2, 0.9763, 0.007657, 0.9763, 0.007657, 0.8491, 0.2, 0.8491, 0.2, 0.9763, 0.007657, 0.9763, 0.007657, 0.8491, 0.2, 0.8491, 0.2, 0.9763, 0.007657, 0.9763, 0.007657, 0.8491, 0.2, 0.8491, 0.2, 0.9763, 0.007657, 0.9763, 0.007657, 0.8491, 0.2, 0.8491, 0.2, 0.9763, 0.007657, 0.9763, 0.007657, 0.8491, 0.2, 0.8491, 0.2, 0.9763, 0.007657, 0.9763, 0.007657, 0.8491, 0.2, 0.8491, 0.2, 0.9763, 0.007657, 0.9763, 0.007657, 0.8491, 0.2, 0.8491, 0.2, 0.9763, 0.007657, 0.9763, 0.007657, 0.8491, 0.2, 0.8491, 0.2, 0.9763, 0.007657, 0.9763, 0.007657, 0.8491, 0.2, 0.8491, 0.9138, 0.6836, 0.9138, 0.607, 0.9329, 0.607, 0.9329, 0.6836, 0.9329, 0.6836, 0.9329, 0.607, 0.952, 0.607, 0.952, 0.6836, 0.952, 0.6836, 0.952, 0.607, 0.9711, 0.607, 0.9711, 0.6836, 0.9711, 0.6836, 0.9711, 0.607, 0.9902, 0.607, 0.9902, 0.6836, 0.8374, 0.6836, 0.8374, 0.607, 0.8565, 0.607, 0.8565, 0.6836, 0.8565, 0.6836, 0.8565, 0.607, 0.8756, 0.607, 0.8756, 0.6836, 0.8756, 0.6836, 0.8756, 0.607, 0.8947, 0.607, 0.8947, 0.6836, 0.8947, 0.6836, 0.8947, 0.607, 0.9138, 0.607, 0.9138, 0.6836, 0.9138, 0.607, 0.9138, 0.5304, 0.9329, 0.5304, 0.9329, 0.607, 0.9329, 0.607, 0.9329, 0.5304, 0.952, 0.5304, 0.952, 0.607, 0.952, 0.607, 0.952, 0.5304, 0.9711, 0.5304, 0.9711, 0.607, 0.9711, 0.607, 0.9711, 0.5304, 0.9902, 0.5304, 0.9902, 0.607, 0.8374, 0.607, 0.8374, 0.5304, 0.8565, 0.5304, 0.8565, 0.607, 0.8565, 0.607, 0.8565, 0.5304, 0.8756, 0.5304, 0.8756, 0.607, 0.8756, 0.607, 0.8756, 0.5304, 0.8947, 0.5304, 0.8947, 0.607, 0.8947, 0.607, 0.8947, 0.5304, 0.9138, 0.5304, 0.9138, 0.607, 0.9138, 0.5304, 0.9138, 0.4539, 0.9329, 0.4539, 0.9329, 0.5304, 0.9329, 0.5304, 0.9329, 0.4539, 0.952, 0.4539, 0.952, 0.5304, 0.952, 0.5304, 0.952, 0.4539, 0.9711, 0.4539, 0.9711, 0.5304, 0.9711, 0.5304, 0.9711, 0.4539, 0.9902, 0.4539, 0.9902, 0.5304, 0.8374, 0.5304, 0.8374, 0.4539, 0.8565, 0.4539, 0.8565, 0.5304, 0.8565, 0.5304, 0.8565, 0.4539, 0.8756, 0.4539, 0.8756, 0.5304, 0.8756, 0.5304, 0.8756, 0.4539, 0.8947, 0.4539, 0.8947, 0.5304, 0.8947, 0.5304, 0.8947, 0.4539, 0.9138, 0.4539, 0.9138, 0.5304, 0.9138, 0.4539, 0.9138, 0.3773, 0.9329, 0.3773, 0.9329, 0.4539, 0.9329, 0.4539, 0.9329, 0.3773, 0.952, 0.3773, 0.952, 0.4539, 0.952, 0.4539, 0.952, 0.3773, 0.9711, 0.3773, 0.9711, 0.4539, 0.9711, 0.4539, 0.9711, 0.3773, 0.9902, 0.3773, 0.9902, 0.4539, 0.8374, 0.4539, 0.8374, 0.3773, 0.8565, 0.3773, 0.8565, 0.4539, 0.8565, 0.4539, 0.8565, 0.3773, 0.8756, 0.3773, 0.8756, 0.4539, 0.8756, 0.4539, 0.8756, 0.3773, 0.8947, 0.3773, 0.8947, 0.4539, 0.8947, 0.4539, 0.8947, 0.3773, 0.9138, 0.3773, 0.9138, 0.4539, 0.9138, 0.9899, 0.9138, 0.9133, 0.9329, 0.9133, 0.9329, 0.9899, 0.9329, 0.9899, 0.9329, 0.9133, 0.952, 0.9133, 0.952, 0.9899, 0.952, 0.9899, 0.952, 0.9133, 0.9711, 0.9133, 0.9711, 0.9899, 0.9711, 0.9899, 0.9711, 0.9133, 0.9902, 0.9133, 0.9902, 0.9899, 0.8374, 0.9899, 0.8374, 0.9133, 0.8565, 0.9133, 0.8565, 0.9899, 0.8565, 0.9899, 0.8565, 0.9133, 0.8756, 0.9133, 0.8756, 0.9899, 0.8756, 0.9899, 0.8756, 0.9133, 0.8947, 0.9133, 0.8947, 0.9899, 0.8947, 0.9899, 0.8947, 0.9133, 0.9138, 0.9133, 0.9138, 0.9899, 0.9138, 0.9133, 0.9138, 0.8367, 0.9329, 0.8367, 0.9329, 0.9133, 0.9329, 0.9133, 0.9329, 0.8367, 0.952, 0.8367, 0.952, 0.9133, 0.952, 0.9133, 0.952, 0.8367, 0.9711, 0.8367, 0.9711, 0.9133, 0.9711, 0.9133, 0.9711, 0.8367, 0.9902, 0.8367, 0.9902, 0.9133, 0.8374, 0.9133, 0.8374, 0.8367, 0.8565, 0.8367, 0.8565, 0.9133, 0.8565, 0.9133, 0.8565, 0.8367, 0.8756, 0.8367, 0.8756, 0.9133, 0.8756, 0.9133, 0.8756, 0.8367, 0.8947, 0.8367, 0.8947, 0.9133, 0.8947, 0.9133, 0.8947, 0.8367, 0.9138, 0.8367, 0.9138, 0.9133, 0.9138, 0.8367, 0.9138, 0.7602, 0.9329, 0.7602, 0.9329, 0.8367, 0.9329, 0.8367, 0.9329, 0.7602, 0.952, 0.7602, 0.952, 0.8367, 0.952, 0.8367, 0.952, 0.7602, 0.9711, 0.7602, 0.9711, 0.8367, 0.9711, 0.8367, 0.9711, 0.7602, 0.9902, 0.7602, 0.9902, 0.8367, 0.8374, 0.8367, 0.8374, 0.7602, 0.8565, 0.7602, 0.8565, 0.8367, 0.8565, 0.8367, 0.8565, 0.7602, 0.8756, 0.7602, 0.8756, 0.8367, 0.8756, 0.8367, 0.8756, 0.7602, 0.8947, 0.7602, 0.8947, 0.8367, 0.8947, 0.8367, 0.8947, 0.7602, 0.9138, 0.7602, 0.9138, 0.8367, 0.9138, 0.7602, 0.9138, 0.6836, 0.9329, 0.6836, 0.9329, 0.7602, 0.9329, 0.7602, 0.9329, 0.6836, 0.952, 0.6836, 0.952, 0.7602, 0.952, 0.7602, 0.952, 0.6836, 0.9711, 0.6836, 0.9711, 0.7602, 0.9711, 0.7602, 0.9711, 0.6836, 0.9902, 0.6836, 0.9902, 0.7602, 0.8374, 0.7602, 0.8374, 0.6836, 0.8565, 0.6836, 0.8565, 0.7602, 0.8565, 0.7602, 0.8565, 0.6836, 0.8756, 0.6836, 0.8756, 0.7602, 0.8756, 0.7602, 0.8756, 0.6836, 0.8947, 0.6836, 0.8947, 0.7602, 0.8947, 0.7602, 0.8947, 0.6836, 0.9138, 0.6836, 0.9138, 0.7602, 0.9941, 0.1268, 0.8944, 0.1268, 0.8944, 0.1564, 0.9941, 0.1564, 0.9941, 0.1564, 0.8944, 0.1564, 0.8944, 0.186, 0.9941, 0.186, 0.9941, 0.186, 0.8944, 0.186, 0.8944, 0.2155, 0.9941, 0.2155, 0.9941, 0.2155, 0.8944, 0.2155, 0.8944, 0.2451, 0.9941, 0.2451, 0.9941, 0.2451, 0.8944, 0.2451, 0.8944, 0.2747, 0.9941, 0.2747, 0.9941, 0.2747, 0.8944, 0.2747, 0.8944, 0.3043, 0.9941, 0.3043, 0.9941, 0.3043, 0.8944, 0.3043, 0.8944, 0.3338, 0.9941, 0.3338, 0.9941, 0.3338, 0.8944, 0.3338, 0.8944, 0.3634, 0.9941, 0.3634, 0.9941, 0.008523, 0.8944, 0.008523, 0.8944, 0.0381, 0.9941, 0.0381, 0.9941, 0.0381, 0.8944, 0.0381, 0.8944, 0.06767, 0.9941, 0.06767, 0.8606, 0.09725, 0.8606, 0.06767, 0.8317, 0.06767, 0.8317, 0.09725, 0.9941, 0.06767, 0.8944, 0.06767, 0.8944, 0.09725, 0.9941, 0.09725, 0.9941, 0.09725, 0.8944, 0.09725, 0.8944, 0.1268, 0.9941, 0.1268, 0.8606, 0.1268, 0.8606, 0.1564, 0.8944, 0.1564, 0.8944, 0.1268, 0.8606, 0.1564, 0.8606, 0.186, 0.8944, 0.186, 0.8944, 0.1564, 0.8606, 0.186, 0.8606, 0.2155, 0.8944, 0.2155, 0.8944, 0.186, 0.8606, 0.2155, 0.8606, 0.2451, 0.8944, 0.2451, 0.8944, 0.2155, 0.8606, 0.2451, 0.8606, 0.2747, 0.8944, 0.2747, 0.8944, 0.2451, 0.8606, 0.2747, 0.8606, 0.3043, 0.8944, 0.3043, 0.8944, 0.2747, 0.8606, 0.3043, 0.8606, 0.3338, 0.8944, 0.3338, 0.8944, 0.3043, 0.8606, 0.3338, 0.8606, 0.3634, 0.8944, 0.3634, 0.8944, 0.3338, 0.8606, 0.008523, 0.8606, 0.0381, 0.8944, 0.0381, 0.8944, 0.008523, 0.8606, 0.0381, 0.8606, 0.06767, 0.8944, 0.06767, 0.8944, 0.0381, 0.8606, 0.06767, 0.8606, 0.09725, 0.8944, 0.09725, 0.8944, 0.06767, 0.8606, 0.09725, 0.8606, 0.1268, 0.8944, 0.1268, 0.8944, 0.09725, 0.8317, 0.2451, 0.8317, 0.2155, 0.7947, 0.2155, 0.7947, 0.2451, 0.8606, 0.1564, 0.8606, 0.1268, 0.8317, 0.1268, 0.8317, 0.1564, 0.8606, 0.3634, 0.8606, 0.3338, 0.8317, 0.3338, 0.8317, 0.3634, 0.8606, 0.2747, 0.8606, 0.2451, 0.8317, 0.2451, 0.8317, 0.2747, 0.8606, 0.1268, 0.8606, 0.09725, 0.8317, 0.09725, 0.8317, 0.1268, 0.8606, 0.186, 0.8606, 0.1564, 0.8317, 0.1564, 0.8317, 0.186, 0.8606, 0.0381, 0.8606, 0.008523, 0.8317, 0.008523, 0.8317, 0.0381, 0.8606, 0.3043, 0.8606, 0.2747, 0.8317, 0.2747, 0.8317, 0.3043, 0.8606, 0.2155, 0.8606, 0.186, 0.8317, 0.186, 0.8317, 0.2155, 0.8606, 0.06767, 0.8606, 0.0381, 0.8317, 0.0381, 0.8317, 0.06767, 0.8606, 0.3338, 0.8606, 0.3043, 0.8317, 0.3043, 0.8317, 0.3338, 0.8606, 0.2451, 0.8606, 0.2155, 0.8317, 0.2155, 0.8317, 0.2451, 0.7947, 0.2451, 0.7947, 0.2155, 0.7146, 0.2155, 0.7146, 0.2451, 0.8317, 0.09725, 0.8317, 0.06767, 0.7947, 0.06767, 0.7947, 0.09725, 0.8317, 0.1564, 0.8317, 0.1268, 0.7947, 0.1268, 0.7947, 0.1564, 0.8317, 0.3634, 0.8317, 0.3338, 0.7947, 0.3338, 0.7947, 0.3634, 0.8317, 0.2747, 0.8317, 0.2451, 0.7947, 0.2451, 0.7947, 0.2747, 0.8317, 0.1268, 0.8317, 0.09725, 0.7947, 0.09725, 0.7947, 0.1268, 0.8317, 0.186, 0.8317, 0.1564, 0.7947, 0.1564, 0.7947, 0.186, 0.8317, 0.0381, 0.8317, 0.008523, 0.7947, 0.008523, 0.7947, 0.0381, 0.8317, 0.3043, 0.8317, 0.2747, 0.7947, 0.2747, 0.7947, 0.3043, 0.8317, 0.2155, 0.8317, 0.186, 0.7947, 0.186, 0.7947, 0.2155, 0.8317, 0.06767, 0.8317, 0.0381, 0.7947, 0.0381, 0.7947, 0.06767, 0.8317, 0.3338, 0.8317, 0.3043, 0.7947, 0.3043, 0.7947, 0.3338, 0.7734, 0.4154, 0.7732, 0.4155, 0.7728, 0.4155, 0.7726, 0.4154, 0.7724, 0.4151, 0.7724, 0.4148, 0.7726, 0.4145, 0.7728, 0.4143, 0.7732, 0.4143, 0.7734, 0.4145, 0.7736, 0.4148, 0.7736, 0.4151, 0.7947, 0.09725, 0.7947, 0.06767, 0.7146, 0.06767, 0.7146, 0.09725, 0.7947, 0.1564, 0.7947, 0.1268, 0.7146, 0.1268, 0.7146, 0.1564, 0.7947, 0.3634, 0.7947, 0.3338, 0.7146, 0.3338, 0.7146, 0.3634, 0.7947, 0.2747, 0.7947, 0.2451, 0.7146, 0.2451, 0.7146, 0.2747, 0.7947, 0.1268, 0.7947, 0.09725, 0.7146, 0.09725, 0.7146, 0.1268, 0.7947, 0.186, 0.7947, 0.1564, 0.7146, 0.1564, 0.7146, 0.186, 0.7947, 0.0381, 0.7947, 0.008523, 0.7146, 0.008523, 0.7146, 0.0381, 0.7947, 0.3043, 0.7947, 0.2747, 0.7146, 0.2747, 0.7146, 0.3043, 0.7947, 0.2155, 0.7947, 0.186, 0.7146, 0.186, 0.7146, 0.2155, 0.7947, 0.06767, 0.7947, 0.0381, 0.7146, 0.0381, 0.7146, 0.06767, 0.7947, 0.3338, 0.7947, 0.3043, 0.7146, 0.3043, 0.7146, 0.3338, 0.104, 0.7986, 0.0001575, 0.7986, 0.0001575, 0.6655, 0.104, 0.6655, 0.104, 0.6655, 0.0001575, 0.6655, 0.0001575, 0.5325, 0.104, 0.5325, 0.104, 0.5325, 0.0001575, 0.5325, 0.0001575, 0.3994, 0.104, 0.3994, 0.104, 0.3994, 0.0001575, 0.3994, 0.0001575, 0.2663, 0.104, 0.2663, 0.104, 0.2663, 0.0001575, 0.2663, 0.0001576, 0.1332, 0.104, 0.1332, 0.104, 0.1332, 0.0001576, 0.1332, 0.0001576, 0.0001575, 0.104, 0.0001575, 0.1043, 0.0001575, 0.2081, 0.0001575, 0.2081, 0.1332, 0.1043, 0.1332, 0.1043, 0.1332, 0.2081, 0.1332, 0.2081, 0.2663, 0.1043, 0.2663, 0.1043, 0.2663, 0.2081, 0.2663, 0.2081, 0.3994, 0.1043, 0.3994, 0.1043, 0.3994, 0.2081, 0.3994, 0.2081, 0.5325, 0.1043, 0.5325, 0.1043, 0.5325, 0.2081, 0.5325, 0.2081, 0.6655, 0.1043, 0.6655, 0.1043, 0.6655, 0.2081, 0.6655, 0.2081, 0.7986, 0.1043, 0.7986, 0.4275, 0.1732, 0.5186, 0.1977, 0.585, 0.2645, 0.6091, 0.3555, 0.5847, 0.4467, 0.518, 0.5134, 0.4268, 0.5377, 0.3357, 0.5131, 0.269, 0.4464, 0.2447, 0.3554, 0.2693, 0.2644, 0.3363, 0.1977, 0.4845, 0.5701, 0.3693, 0.5701, 0.3774, 0.5403, 0.4765, 0.5404, 0.27, 0.1985, 0.3698, 0.141, 0.3778, 0.1708, 0.2918, 0.2202, 0.6414, 0.4129, 0.5841, 0.5125, 0.5622, 0.4908, 0.6117, 0.405, 0.2124, 0.4129, 0.2124, 0.298, 0.2422, 0.3059, 0.2421, 0.4049, 0.5846, 0.1986, 0.6417, 0.2982, 0.612, 0.306, 0.5627, 0.2203, 0.3693, 0.5701, 0.2699, 0.5123, 0.2917, 0.4905, 0.3774, 0.5403, 0.3698, 0.141, 0.485, 0.1408, 0.477, 0.1707, 0.3778, 0.1708, 0.5841, 0.5125, 0.4845, 0.5701, 0.4765, 0.5404, 0.5622, 0.4908, 0.2124, 0.298, 0.27, 0.1985, 0.2918, 0.2202, 0.2422, 0.3059, 0.6417, 0.2982, 0.6414, 0.4129, 0.6117, 0.405, 0.612, 0.306, 0.2699, 0.5123, 0.2124, 0.4129, 0.2421, 0.4049, 0.2917, 0.4905, 0.485, 0.1408, 0.5846, 0.1986, 0.5627, 0.2203, 0.477, 0.1707, 0.2698, 0.6278, 0.3691, 0.5704, 0.3784, 0.6049, 0.295, 0.653, 0.6408, 0.8425, 0.5835, 0.9418, 0.5582, 0.9166, 0.6064, 0.8332, 0.4841, 0.9993, 0.369, 0.9993, 0.3783, 0.9647, 0.4747, 0.9647, 0.484, 0.5705, 0.5837, 0.628, 0.5583, 0.6534, 0.4747, 0.6051, 0.2695, 0.9416, 0.2124, 0.842, 0.2469, 0.8328, 0.2949, 0.9164, 0.641, 0.7278, 0.6408, 0.8425, 0.6064, 0.8332, 0.6064, 0.737, 0.2124, 0.7271, 0.2698, 0.6278, 0.295, 0.653, 0.247, 0.7364, 0.5835, 0.9418, 0.4841, 0.9993, 0.4747, 0.9647, 0.5582, 0.9166, 0.3691, 0.5704, 0.484, 0.5705, 0.4747, 0.6051, 0.3784, 0.6049, 0.369, 0.9993, 0.2695, 0.9416, 0.2949, 0.9164, 0.3783, 0.9647, 0.5837, 0.628, 0.641, 0.7278, 0.6064, 0.737, 0.5583, 0.6534, 0.2124, 0.842, 0.2124, 0.7271, 0.247, 0.7364, 0.2469, 0.8328, 0.3783, 0.9647, 0.2949, 0.9164, 0.2949, 0.9164, 0.3783, 0.9647, 0.3784, 0.6049, 0.4747, 0.6051, 0.4747, 0.6051, 0.3784, 0.6049, 0.5582, 0.9166, 0.4747, 0.9647, 0.4747, 0.9647, 0.5582, 0.9166, 0.247, 0.7364, 0.295, 0.653, 0.295, 0.653, 0.247, 0.7364, 0.6064, 0.737, 0.6064, 0.8332, 0.6064, 0.8332, 0.6064, 0.737, 0.2949, 0.9164, 0.2469, 0.8328, 0.2469, 0.8328, 0.2949, 0.9164, 0.4747, 0.6051, 0.5583, 0.6534, 0.5583, 0.6534, 0.4747, 0.6051, 0.4747, 0.9647, 0.3783, 0.9647, 0.3783, 0.9647, 0.4747, 0.9647, 0.295, 0.653, 0.3784, 0.6049, 0.3784, 0.6049, 0.295, 0.653, 0.6064, 0.8332, 0.5582, 0.9166, 0.5582, 0.9166, 0.6064, 0.8332, 0.2469, 0.8328, 0.247, 0.7364, 0.247, 0.7364, 0.2469, 0.8328, 0.5583, 0.6534, 0.6064, 0.737, 0.6064, 0.737, 0.5583, 0.6534, 0.516, 0.9356, 0.4269, 0.9602, 0.3378, 0.9379, 0.2726, 0.8746, 0.2488, 0.7874, 0.2727, 0.6996, 0.3379, 0.6347, 0.427, 0.6101, 0.5161, 0.6325, 0.5813, 0.6957, 0.6051, 0.7829, 0.5812, 0.8707, 0.7879, 0.9846, 0.8078, 0.4276, 0.8278, 0.428, 0.7372, 0.9473, 0.7572, 0.9477, 0.7554, 0.9964, 0.7572, 0.9477, 0.7372, 0.9473, 0.7771, 0.3907, 0.7771, 0.3907, 0.7771, 0.9487, 0.7572, 0.9477, 0.8078, 0.4276, 0.7879, 0.9846, 0.7879, 0.4265, 0.7572, 0.9477, 0.7771, 0.9487, 0.7554, 0.9964, 0.8078, 0.4276, 0.7879, 0.4265, 0.8096, 0.3788, 0.8278, 0.428, 0.8078, 0.4276, 0.8096, 0.3788, 0.4355, 0.1031, 0.2504, 0.1007, 0.2504, 0.05349, 0.4709, 0.1036, 0.4708, 0.05638, 0.5035, 0.0568, 0.4708, 0.05638, 0.4709, 0.1036, 0.2857, 0.05399, 0.2857, 0.05399, 0.4721, 0.009174, 0.4708, 0.05638, 0.2504, 0.1007, 0.4355, 0.1031, 0.2491, 0.1479, 0.4708, 0.05638, 0.4721, 0.009174, 0.5035, 0.0568, 0.2504, 0.1007, 0.2491, 0.1479, 0.2178, 0.1003, 0.2504, 0.05349, 0.2504, 0.1007, 0.2178, 0.1003])
me_plane_007.update()

# ---- curves / text
cu_b_ziercurve_002 = bpy.data.curves.new('BézierCurve.002', 'CURVE')
cu_b_ziercurve_002.dimensions = '3D'
_sp = cu_b_ziercurve_002.splines.new('BEZIER'); _sp.bezier_points.add(4)
_sp.bezier_points.foreach_set('co', [0.01133, 0.3181, 0.0, 0.3072, -0.05617, -0.03745, -0.1898, -0.1549, -0.03677, -0.149, 0.2655, 0.0, -0.3907, 0.2417, 0.0])
_sp.bezier_points.foreach_set('handle_left', [-0.1582, 0.2887, 0.0, 0.3178, 0.1826, -0.03745, -0.03715, -0.2796, -0.03677, -0.215, 0.1676, 0.0, -0.1713, 0.4484, 0.0])
_sp.bezier_points.foreach_set('handle_right', [0.1809, 0.3475, 0.0, 0.2966, -0.295, -0.03745, -0.3425, -0.03023, -0.03677, -0.08297, 0.3635, 0.0, -0.61, 0.03498, 0.0])
for _p, _l, _r in zip(_sp.bezier_points, ['ALIGNED', 'ALIGNED', 'ALIGNED', 'ALIGNED', 'ALIGNED'], ['ALIGNED', 'ALIGNED', 'ALIGNED', 'ALIGNED', 'ALIGNED']): _p.handle_left_type = _l; _p.handle_right_type = _r
_sp.order_u = 0
_sp.order_v = 0
cu_b_ziercurve_002.use_path = True
cu_b_ziercurve_002.fill_mode = 'FULL'
arm_armature = bpy.data.armatures.new('Armature')  # bones are not reproduced

# ---- objects
ob_plane_003 = bpy.data.objects.new('Plane.003', me_plane_004)
ob_plane_004 = bpy.data.objects.new('Plane.004', me_plane_005)
ob_b_ziercurve_001 = bpy.data.objects.new('BézierCurve.001', cu_b_ziercurve_002)
ob_plane_002 = bpy.data.objects.new('Plane.002', me_plane_007)
ob_armature = bpy.data.objects.new('Armature', arm_armature)

# ---- transforms, parenting, visibility, modifiers, constraints
ob_plane_003.location = (1.0, 0.0, 0.0)
ob_plane_003.rotation_euler = (-1.571, -0.0, 0.0)
ob_plane_004.location = (1.019, 0.0, 0.0)
ob_plane_004.rotation_euler = (-1.571, -0.0, 0.0)
ob_plane_004.scale = (0.5199, 1.0, 1.0)
_m = ob_plane_004.modifiers.new('Array', 'ARRAY')
_m.count = 32
_m.relative_offset_displace = (0.8, 0.0, 0.0)
_m = ob_plane_004.modifiers.new('Curve', 'CURVE')
_m.object = ob_b_ziercurve_001
ob_b_ziercurve_001.location = (1.0, 0.0, 0.0)
ob_plane_002.parent = ob_armature
ob_plane_002.location = (0.01929, 0.0, 0.0)
ob_plane_002.rotation_euler = (-1.571, -0.0, 0.0)
ob_plane_002.scale = (0.5199, 1.0, 1.0)
_vg = ob_plane_002.vertex_groups.new(name='Root')
_vg.add([0, 1, 2, 3, 4, 5, 6, 7, 8, 9, 10, 11, 12, 13, 14, 15, 16, 17, 18, 19, 20, 21, 22, 23, 24, 25, 26, 27, 28, 29, 30, 31, 32, 33, 34, 35, 36, 37, 38, 39, 40, 41, 42, 43, 44, 45, 46, 47, 48, 49, 50, 51, 52, 53, 54, 55, 56, 57, 58, 59, 60, 61, 62, 63, 64, 65, 66, 67, 68, 69, 70, 71, 72, 73, 74, 75, 76, 77, 78, 79, 80, 81, 82, 83, 84, 85, 86, 87, 88, 89, 90, 91, 92, 93, 94, 95, 96, 97, 98, 99, 100, 101, 102, 103, 104, 105, 106, 107, 108, 109, 110, 111, 112, 113, 114, 115, 116, 117, 118, 119, 120, 121, 122, 123, 124, 125, 126, 127, 128, 129, 130, 131, 132, 133, 134, 135, 136, 137, 138, 139, 140, 141, 142, 143, 144, 145, 146, 147, 148, 149, 150, 151, 152, 153, 154, 155, 156, 157, 158, 159, 160, 161, 162, 163, 164, 165, 166, 167, 168, 169, 170, 171, 172, 173, 174, 175, 176, 177, 178, 179, 180, 181, 182, 183, 184, 185, 186, 187, 188, 189, 190, 191, 192, 193, 194, 195, 196, 197, 198, 199, 200, 201, 202, 203, 204, 205, 206, 207, 208, 209, 210, 211, 212, 213, 214, 215, 216, 217, 218, 219, 220, 221, 222, 223, 224, 225, 226, 227, 228, 229, 230, 231, 232, 233, 234, 235, 236, 237, 238, 239, 240, 241, 242, 243, 244, 245, 246, 247, 248, 249, 250, 251, 252, 253, 254, 255, 256, 257, 258, 259, 260, 261, 262, 263, 264, 265, 266, 267, 268, 269, 270, 271, 272, 273, 274, 275, 276, 277, 278, 279, 280, 281, 282, 283, 284, 285, 286, 287, 288, 289, 290, 291, 292, 293, 294, 295, 296, 297, 298, 299, 300, 301, 302, 303, 304, 305, 306, 307, 308, 309, 310, 311, 312, 313, 314, 315, 316, 317, 318, 319, 320, 321, 322, 323, 324, 325, 326, 327, 328, 329, 330, 331, 332, 333, 334, 335, 336, 337, 338, 339, 340, 341, 342, 343, 344, 345, 346, 347, 348, 349, 350, 351, 352, 353, 354, 355, 356, 357, 358, 359, 360, 361, 362, 363, 364, 365, 366, 367, 368, 369, 370, 371, 372, 373, 374, 375, 376, 377, 378, 379, 380, 381, 382, 383, 384, 385, 386, 387, 388, 389, 390, 391, 392, 393, 394, 395, 396, 397, 398, 399, 400, 401, 402, 403, 404, 405, 406, 407, 408, 409, 410, 411, 412, 413, 414, 415, 416, 417, 418, 419, 420, 421, 422, 423, 424, 425, 426, 427, 428, 429, 430, 431, 432, 433, 434, 435, 436, 437, 438, 439, 440, 441, 442, 443, 444, 445, 446, 447, 448, 449, 450, 451, 452, 453, 454, 455, 456, 457, 458, 459, 460, 461, 462, 463, 465, 471], 1.0, 'REPLACE')
_vg = ob_plane_002.vertex_groups.new(name='LongHand')
_vg.add([464, 466, 467, 468, 469], 1.0, 'REPLACE')
_vg = ob_plane_002.vertex_groups.new(name='ShortHand')
_vg.add([470, 472, 473, 474, 475], 1.0, 'REPLACE')
_m = ob_plane_002.modifiers.new('Armature', 'ARMATURE')
_m.object = ob_armature
ob_armature.location = (0.0, 0.0, 0.0)

# ---- collection membership
col_collection.objects.link(ob_plane_003)
col_collection.objects.link(ob_plane_004)
col_collection.objects.link(ob_b_ziercurve_001)
col_collection.objects.link(ob_plane_002)
col_collection.objects.link(ob_armature)

# ---- scene / render settings (as saved in the file)
scene.frame_start = 1; scene.frame_end = 250; scene.frame_set(0)
scene.render.engine = 'BLENDER_EEVEE_NEXT'
bpy.context.view_layer.update()

# ---- added for rendering (the .blend has no active camera and no usable light): camera, sun
cam_auto = bpy.data.cameras.new('AutoCamera')
cam_auto.lens = 50.0
cam_auto.sensor_width = 36.0
cam_auto.clip_end = 1000.0
ob_auto_camera = bpy.data.objects.new('AutoCamera', cam_auto)
scene.collection.objects.link(ob_auto_camera)
ob_auto_camera.location = (4.83548, -4.58143, 3.08996)
ob_auto_camera.rotation_euler = (1.09748, -7.21219e-08, 0.694738)
scene.camera = ob_auto_camera
light_auto_sun = bpy.data.lights.new('AutoSun', 'SUN')
light_auto_sun.energy = 3.0
light_auto_sun.angle = 0.0523599
ob_auto_sun = bpy.data.objects.new('AutoSun', light_auto_sun)
scene.collection.objects.link(ob_auto_sun)
ob_auto_sun.rotation_euler = (0.872665, 0.174533, 0.523599)
bpy.context.view_layer.update()
